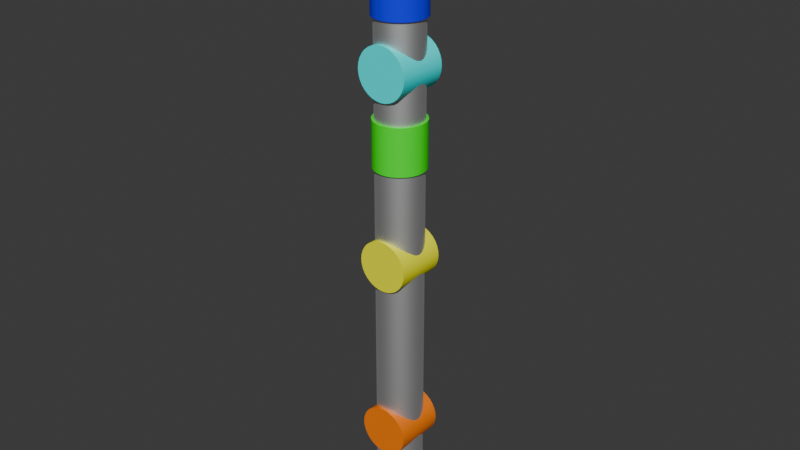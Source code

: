 # Source: pommesgabel.blend  (saved by Blender 4.5.91; exported with 4.5.12 LTS)
import bpy
from mathutils import Matrix  # noqa: F401  (used for matrix-valued properties, if any)

bpy.ops.wm.read_factory_settings(use_empty=True)
scene = bpy.context.scene
scene.name = 'Scene'

# ---- collections
col_collection = bpy.data.collections.new('Collection'); scene.collection.children.link(col_collection)

# ---- materials (node trees are filled in below, after node groups)
mat_material_002 = bpy.data.materials.new('Material.002')
mat_material = bpy.data.materials.new('Material')
mat_material.alpha_threshold = 0.0
mat_material.roughness = 0.5
mat_material.line_color = (0.0, 0.0, 0.0, 1.0)
mat_material_003 = bpy.data.materials.new('Material.003')
mat_material_005 = bpy.data.materials.new('Material.005')
mat_material_007 = bpy.data.materials.new('Material.007')
mat_material_004 = bpy.data.materials.new('Material.004')
mat_material_006 = bpy.data.materials.new('Material.006')
mat_material_001 = bpy.data.materials.new('Material.001')

# ---- node groups
ng_smooth_by_angle = bpy.data.node_groups.new('Smooth by Angle', 'GeometryNodeTree')
_s = ng_smooth_by_angle.interface.new_socket(name='Mesh', in_out='OUTPUT', socket_type='NodeSocketGeometry')
_s = ng_smooth_by_angle.interface.new_socket(name='Mesh', in_out='INPUT', socket_type='NodeSocketGeometry')
_s = ng_smooth_by_angle.interface.new_socket(name='Angle', in_out='INPUT', socket_type='NodeSocketFloat')
_s.subtype = 'ANGLE'
_s.default_value = 0.5236
_s.min_value = 0.0
_s.max_value = 3.142
_s.description = 'Maximum face angle for smooth edges'
_s = ng_smooth_by_angle.interface.new_socket(name='Ignore Sharpness', in_out='INPUT', socket_type='NodeSocketBool')
_s.force_non_field = True
ng_smooth_by_angle.description = 'Set the sharpness of mesh edges based on the angle between the neighboring faces'
ng_smooth_by_angle.is_modifier = True
_N = ng_smooth_by_angle.nodes; _L = ng_smooth_by_angle.links
n0 = _N.new('GeometryNodeSetShadeSmooth'); n0.name = 'Set Shade Smooth'; n0.location = (120, -80)
n0.domain = 'EDGE'
n1 = _N.new('GeometryNodeSetShadeSmooth'); n1.name = 'Set Shade Smooth.001'; n1.location = (300, -80)
n2 = _N.new('NodeGroupOutput'); n2.name = 'Group Output'; n2.location = (480, -80)
n3 = _N.new('GeometryNodeInputMeshEdgeAngle'); n3.name = 'Edge Angle'; n3.location = (-440, -240)
n4 = _N.new('NodeGroupInput'); n4.name = 'Group Input'; n4.location = (-80, -80)
n5 = _N.new('GeometryNodeInputEdgeSmooth'); n5.name = 'Is Edge Smooth'; n5.location = (-260, -120)
n6 = _N.new('GeometryNodeInputShadeSmooth'); n6.name = 'Is Shade Smooth'; n6.location = (-440, -397)
n7 = _N.new('FunctionNodeCompare'); n7.name = 'Compare'; n7.location = (-260, -260)
n7.operation = 'LESS_EQUAL'
n7.inputs[6].default_value = (0.0, 0.0, 0.0, 0.0)
n7.inputs[7].default_value = (0.0, 0.0, 0.0, 0.0)
n8 = _N.new('FunctionNodeBooleanMath'); n8.name = 'Boolean Math.001'; n8.location = (-80, -260)
n9 = _N.new('NodeGroupInput'); n9.name = 'Group Input.001'; n9.location = (-440, -329)
n10 = _N.new('NodeGroupInput'); n10.name = 'Group Input.002'; n10.location = (-259, -189)
n11 = _N.new('FunctionNodeBooleanMath'); n11.name = 'Boolean Math'; n11.location = (-80, -149)
n11.operation = 'OR'
n12 = _N.new('FunctionNodeBooleanMath'); n12.name = 'Boolean Math.002'; n12.location = (-260, -380)
n12.operation = 'OR'
n13 = _N.new('NodeGroupInput'); n13.name = 'Group Input.003'; n13.location = (-440, -460)
_L.new(n3.outputs[0], n7.inputs[0])
_L.new(n1.outputs[0], n2.inputs[0])
_L.new(n9.outputs[1], n7.inputs[1])
_L.new(n7.outputs[0], n8.inputs[0])
_L.new(n4.outputs[0], n0.inputs[0])
_L.new(n0.outputs[0], n1.inputs[0])
_L.new(n8.outputs[0], n0.inputs[2])
_L.new(n10.outputs[2], n11.inputs[1])
_L.new(n5.outputs[0], n11.inputs[0])
_L.new(n11.outputs[0], n0.inputs[1])
_L.new(n13.outputs[2], n12.inputs[1])
_L.new(n6.outputs[0], n12.inputs[0])
_L.new(n12.outputs[0], n8.inputs[1])
n2.is_active_output = True

# ---- material node trees
mat_material_002.use_nodes = True; mat_material_002.node_tree.nodes.clear()
_N = mat_material_002.node_tree.nodes; _L = mat_material_002.node_tree.links
n0 = _N.new('ShaderNodeBsdfPrincipled'); n0.name = 'Principled BSDF'; n0.location = (-200, 100)
n0.inputs[0].default_value = (1.0, 0.2159, 0.0, 1.0)
n1 = _N.new('ShaderNodeOutputMaterial'); n1.name = 'Material Output'; n1.location = (200, 100)
_L.new(n0.outputs[0], n1.inputs[0])
n1.is_active_output = True
mat_material.use_nodes = True; mat_material.node_tree.nodes.clear()
_N = mat_material.node_tree.nodes; _L = mat_material.node_tree.links
n0 = _N.new('ShaderNodeOutputMaterial'); n0.name = 'Material Output'; n0.location = (200, 100)
n1 = _N.new('ShaderNodeBsdfPrincipled'); n1.name = 'Principled BSDF'; n1.location = (-200, 100)
n1.inputs[1].default_value = 1.0
n1.inputs[2].default_value = 0.6
n1.inputs[3].default_value = 1.45
_L.new(n1.outputs[0], n0.inputs[0])
n0.is_active_output = True
mat_material_003.use_nodes = True; mat_material_003.node_tree.nodes.clear()
_N = mat_material_003.node_tree.nodes; _L = mat_material_003.node_tree.links
n0 = _N.new('ShaderNodeBsdfPrincipled'); n0.name = 'Principled BSDF'; n0.location = (-200, 100)
n0.inputs[0].default_value = (1.0, 1.0, 0.0, 1.0)
n1 = _N.new('ShaderNodeOutputMaterial'); n1.name = 'Material Output'; n1.location = (200, 100)
_L.new(n0.outputs[0], n1.inputs[0])
n1.is_active_output = True
mat_material_005.use_nodes = True; mat_material_005.node_tree.nodes.clear()
_N = mat_material_005.node_tree.nodes; _L = mat_material_005.node_tree.links
n0 = _N.new('ShaderNodeBsdfPrincipled'); n0.name = 'Principled BSDF'; n0.location = (-200, 100)
n0.inputs[0].default_value = (0.0, 1.0, 1.0, 1.0)
n1 = _N.new('ShaderNodeOutputMaterial'); n1.name = 'Material Output'; n1.location = (200, 100)
_L.new(n0.outputs[0], n1.inputs[0])
n1.is_active_output = True
mat_material_007.use_nodes = True; mat_material_007.node_tree.nodes.clear()
_N = mat_material_007.node_tree.nodes; _L = mat_material_007.node_tree.links
n0 = _N.new('ShaderNodeBsdfPrincipled'); n0.name = 'Principled BSDF'; n0.location = (-200, 100)
n0.inputs[0].default_value = (1.0, 0.0, 1.0, 1.0)
n1 = _N.new('ShaderNodeOutputMaterial'); n1.name = 'Material Output'; n1.location = (200, 100)
_L.new(n0.outputs[0], n1.inputs[0])
n1.is_active_output = True
mat_material_004.use_nodes = True; mat_material_004.node_tree.nodes.clear()
_N = mat_material_004.node_tree.nodes; _L = mat_material_004.node_tree.links
n0 = _N.new('ShaderNodeBsdfPrincipled'); n0.name = 'Principled BSDF'; n0.location = (-200, 100)
n0.inputs[0].default_value = (0.0, 1.0, 0.0, 1.0)
n1 = _N.new('ShaderNodeOutputMaterial'); n1.name = 'Material Output'; n1.location = (200, 100)
_L.new(n0.outputs[0], n1.inputs[0])
n1.is_active_output = True
mat_material_006.use_nodes = True; mat_material_006.node_tree.nodes.clear()
_N = mat_material_006.node_tree.nodes; _L = mat_material_006.node_tree.links
n0 = _N.new('ShaderNodeBsdfPrincipled'); n0.name = 'Principled BSDF'; n0.location = (-200, 100)
n0.inputs[0].default_value = (0.0, 0.0, 1.0, 1.0)
n1 = _N.new('ShaderNodeOutputMaterial'); n1.name = 'Material Output'; n1.location = (200, 100)
_L.new(n0.outputs[0], n1.inputs[0])
n1.is_active_output = True
mat_material_001.use_nodes = True; mat_material_001.node_tree.nodes.clear()
_N = mat_material_001.node_tree.nodes; _L = mat_material_001.node_tree.links
n0 = _N.new('ShaderNodeBsdfPrincipled'); n0.name = 'Principled BSDF'; n0.location = (-200, 100)
n0.inputs[0].default_value = (1.0, 0.0, 0.0, 1.0)
n1 = _N.new('ShaderNodeOutputMaterial'); n1.name = 'Material Output'; n1.location = (200, 100)
_L.new(n0.outputs[0], n1.inputs[0])
n1.is_active_output = True

# ---- world
world_world = bpy.data.worlds.new('World'); scene.world = world_world
world_world.use_nodes = True; world_world.node_tree.nodes.clear()
_N = world_world.node_tree.nodes; _L = world_world.node_tree.links
n0 = _N.new('ShaderNodeOutputWorld'); n0.name = 'World Output'; n0.location = (200, 100)
n1 = _N.new('ShaderNodeBackground'); n1.name = 'Background'; n1.location = (-200, 100)
n1.inputs[0].default_value = (0.05088, 0.05088, 0.05088, 1.0)
_L.new(n1.outputs[0], n0.inputs[0])
n0.is_active_output = True
world_world.color = (0.05088, 0.05088, 0.05088)
world_world.sun_shadow_jitter_overblur = 0.0

# ---- meshes
me_cylinder_010 = bpy.data.meshes.new('Cylinder.010')
me_cylinder_010.from_pydata([(0.0, 0.05, -0.05), (0.0, 0.05, 0.05), (0.009755, 0.04904, -0.05), (0.009755, 0.04904, 0.05), (0.01913, 0.04619, -0.05), (0.01913, 0.04619, 0.05), (0.02778, 0.04157, -0.05), (0.02778, 0.04157, 0.05), (0.03536, 0.03536, -0.05), (0.03536, 0.03536, 0.05), (0.04157, 0.02778, -0.05), (0.04157, 0.02778, 0.05), (0.04619, 0.01913, -0.05), (0.04619, 0.01913, 0.05), (0.04904, 0.009755, -0.05), (0.04904, 0.009755, 0.05), (0.05, 0.0, -0.05), (0.05, 0.0, 0.05), (0.04904, -0.009755, -0.05), (0.04904, -0.009755, 0.05), (0.04619, -0.01913, -0.05), (0.04619, -0.01913, 0.05), (0.04157, -0.02778, -0.05), (0.04157, -0.02778, 0.05), (0.03536, -0.03536, -0.05), (0.03536, -0.03536, 0.05), (0.02778, -0.04157, -0.05), (0.02778, -0.04157, 0.05), (0.01913, -0.04619, -0.05), (0.01913, -0.04619, 0.05), (0.009755, -0.04904, -0.05), (0.009755, -0.04904, 0.05), (0.0, -0.05, -0.05), (0.0, -0.05, 0.05), (-0.009755, -0.04904, -0.05), (-0.009755, -0.04904, 0.05), (-0.01913, -0.04619, -0.05), (-0.01913, -0.04619, 0.05), (-0.02778, -0.04157, -0.05), (-0.02778, -0.04157, 0.05), (-0.03536, -0.03536, -0.05), (-0.03536, -0.03536, 0.05), (-0.04157, -0.02778, -0.05), (-0.04157, -0.02778, 0.05), (-0.04619, -0.01913, -0.05), (-0.04619, -0.01913, 0.05), (-0.04904, -0.009755, -0.05), (-0.04904, -0.009755, 0.05), (-0.05, 0.0, -0.05), (-0.05, 0.0, 0.05), (-0.04904, 0.009755, -0.05), (-0.04904, 0.009755, 0.05), (-0.04619, 0.01913, -0.05), (-0.04619, 0.01913, 0.05), (-0.04157, 0.02778, -0.05), (-0.04157, 0.02778, 0.05), (-0.03536, 0.03536, -0.05), (-0.03536, 0.03536, 0.05), (-0.02778, 0.04157, -0.05), (-0.02778, 0.04157, 0.05), (-0.01913, 0.04619, -0.05), (-0.01913, 0.04619, 0.05), (-0.009755, 0.04904, -0.05), (-0.009755, 0.04904, 0.05), (0.0, -0.09091, -0.04545), (0.0, 0.0, -0.04545), (0.008868, -0.09091, -0.04458), (0.008868, 0.0, -0.04458), (0.01739, -0.09091, -0.04199), (0.01739, 0.0, -0.04199), (0.02525, -0.09091, -0.03779), (0.02525, 0.0, -0.03779), (0.03214, -0.09091, -0.03214), (0.03214, 0.0, -0.03214), (0.03779, -0.09091, -0.02525), (0.03779, 0.0, -0.02525), (0.04199, -0.09091, -0.01739), (0.04199, -3.725e-09, -0.01739), (0.04458, -0.09091, -0.008868), (0.04458, -3.725e-09, -0.008868), (0.04545, -0.09091, -6.863e-09), (0.04545, -3.725e-09, -4.441e-16), (0.04458, -0.09091, 0.008868), (0.04458, -3.725e-09, 0.008868), (0.04199, -0.09091, 0.01739), (0.04199, -3.725e-09, 0.01739), (0.03779, -0.09091, 0.02525), (0.03779, -7.451e-09, 0.02525), (0.03214, -0.09091, 0.03214), (0.03214, -7.451e-09, 0.03214), (0.02525, -0.09091, 0.03779), (0.02525, -7.451e-09, 0.03779), (0.01739, -0.09091, 0.04199), (0.01739, -7.451e-09, 0.04199), (0.008868, -0.09091, 0.04458), (0.008868, -7.451e-09, 0.04458), (0.0, -0.09091, 0.04545), (0.0, -7.451e-09, 0.04545), (-0.008868, -0.09091, 0.04458), (-0.008868, -7.451e-09, 0.04458), (-0.01739, -0.09091, 0.04199), (-0.01739, -7.451e-09, 0.04199), (-0.02525, -0.09091, 0.03779), (-0.02525, -7.451e-09, 0.03779), (-0.03214, -0.09091, 0.03214), (-0.03214, -7.451e-09, 0.03214), (-0.03779, -0.09091, 0.02525), (-0.03779, -7.451e-09, 0.02525), (-0.04199, -0.09091, 0.01739), (-0.04199, -3.725e-09, 0.01739), (-0.04458, -0.09091, 0.008868), (-0.04458, -3.725e-09, 0.008868), (-0.04545, -0.09091, -6.863e-09), (-0.04545, -3.725e-09, -4.441e-16), (-0.04458, -0.09091, -0.008868), (-0.04458, -3.725e-09, -0.008868), (-0.04199, -0.09091, -0.01739), (-0.04199, -3.725e-09, -0.01739), (-0.03779, -0.09091, -0.02525), (-0.03779, 0.0, -0.02525), (-0.03214, -0.09091, -0.03214), (-0.03214, 0.0, -0.03214), (-0.02525, -0.09091, -0.03779), (-0.02525, 0.0, -0.03779), (-0.01739, -0.09091, -0.04199), (-0.01739, 0.0, -0.04199), (-0.008868, -0.09091, -0.04458), (-0.008868, 0.0, -0.04458)], [], [(0, 1, 3, 2), (2, 3, 5, 4), (4, 5, 7, 6), (6, 7, 9, 8), (8, 9, 11, 10), (10, 11, 13, 12), (12, 13, 15, 14), (14, 15, 17, 16), (16, 17, 19, 18), (18, 19, 21, 20), (20, 21, 23, 22), (22, 23, 25, 24), (24, 25, 27, 26), (26, 27, 29, 28), (28, 29, 31, 30), (30, 31, 33, 32), (32, 33, 35, 34), (34, 35, 37, 36), (36, 37, 39, 38), (38, 39, 41, 40), (40, 41, 43, 42), (42, 43, 45, 44), (44, 45, 47, 46), (46, 47, 49, 48), (48, 49, 51, 50), (50, 51, 53, 52), (52, 53, 55, 54), (54, 55, 57, 56), (56, 57, 59, 58), (58, 59, 61, 60), (3, 1, 63, 61, 59, 57, 55, 53, 51, 49, 47, 45, 43, 41, 39, 37, 35, 33, 31, 29, 27, 25, 23, 21, 19, 17, 15, 13, 11, 9, 7, 5), (60, 61, 63, 62), (62, 63, 1, 0), (0, 2, 4, 6, 8, 10, 12, 14, 16, 18, 20, 22, 24, 26, 28, 30, 32, 34, 36, 38, 40, 42, 44, 46, 48, 50, 52, 54, 56, 58, 60, 62), (64, 65, 67, 66), (66, 67, 69, 68), (68, 69, 71, 70), (70, 71, 73, 72), (72, 73, 75, 74), (74, 75, 77, 76), (76, 77, 79, 78), (78, 79, 81, 80), (80, 81, 83, 82), (82, 83, 85, 84), (84, 85, 87, 86), (86, 87, 89, 88), (88, 89, 91, 90), (90, 91, 93, 92), (92, 93, 95, 94), (94, 95, 97, 96), (96, 97, 99, 98), (98, 99, 101, 100), (100, 101, 103, 102), (102, 103, 105, 104), (104, 105, 107, 106), (106, 107, 109, 108), (108, 109, 111, 110), (110, 111, 113, 112), (112, 113, 115, 114), (114, 115, 117, 116), (116, 117, 119, 118), (118, 119, 121, 120), (120, 121, 123, 122), (122, 123, 125, 124), (67, 65, 127, 125, 123, 121, 119, 117, 115, 113, 111, 109, 107, 105, 103, 101, 99, 97, 95, 93, 91, 89, 87, 85, 83, 81, 79, 77, 75, 73, 71, 69), (124, 125, 127, 126), (126, 127, 65, 64), (64, 66, 68, 70, 72, 74, 76, 78, 80, 82, 84, 86, 88, 90, 92, 94, 96, 98, 100, 102, 104, 106, 108, 110, 112, 114, 116, 118, 120, 122, 124, 126)])
me_cylinder_010.polygons.foreach_set('use_smooth', [True] * 68)
me_cylinder_010.polygons.foreach_set('material_index', [0, 0, 0, 0, 0, 0, 0, 0, 0, 0, 0, 0, 0, 0, 0, 0, 0, 0, 0, 0, 0, 0, 0, 0, 0, 0, 0, 0, 0, 0, 0, 0, 0, 0, 1, 1, 1, 1, 1, 1, 1, 1, 1, 1, 1, 1, 1, 1, 1, 1, 1, 1, 1, 1, 1, 1, 1, 1, 1, 1, 1, 1, 1, 1, 1, 1, 1, 1])
_uv = me_cylinder_010.uv_layers.new(name='UVMap')
_uv.uv.foreach_set('vector', [1.0, 0.5, 1.0, 1.0, 0.9688, 1.0, 0.9688, 0.5, 0.9688, 0.5, 0.9688, 1.0, 0.9375, 1.0, 0.9375, 0.5, 0.9375, 0.5, 0.9375, 1.0, 0.9062, 1.0, 0.9062, 0.5, 0.9062, 0.5, 0.9062, 1.0, 0.875, 1.0, 0.875, 0.5, 0.875, 0.5, 0.875, 1.0, 0.8438, 1.0, 0.8438, 0.5, 0.8438, 0.5, 0.8438, 1.0, 0.8125, 1.0, 0.8125, 0.5, 0.8125, 0.5, 0.8125, 1.0, 0.7812, 1.0, 0.7812, 0.5, 0.7812, 0.5, 0.7812, 1.0, 0.75, 1.0, 0.75, 0.5, 0.75, 0.5, 0.75, 1.0, 0.7188, 1.0, 0.7188, 0.5, 0.7188, 0.5, 0.7188, 1.0, 0.6875, 1.0, 0.6875, 0.5, 0.6875, 0.5, 0.6875, 1.0, 0.6562, 1.0, 0.6562, 0.5, 0.6562, 0.5, 0.6562, 1.0, 0.625, 1.0, 0.625, 0.5, 0.625, 0.5, 0.625, 1.0, 0.5938, 1.0, 0.5938, 0.5, 0.5938, 0.5, 0.5938, 1.0, 0.5625, 1.0, 0.5625, 0.5, 0.5625, 0.5, 0.5625, 1.0, 0.5312, 1.0, 0.5312, 0.5, 0.5312, 0.5, 0.5312, 1.0, 0.5, 1.0, 0.5, 0.5, 0.5, 0.5, 0.5, 1.0, 0.4688, 1.0, 0.4688, 0.5, 0.4688, 0.5, 0.4688, 1.0, 0.4375, 1.0, 0.4375, 0.5, 0.4375, 0.5, 0.4375, 1.0, 0.4062, 1.0, 0.4062, 0.5, 0.4062, 0.5, 0.4062, 1.0, 0.375, 1.0, 0.375, 0.5, 0.375, 0.5, 0.375, 1.0, 0.3438, 1.0, 0.3438, 0.5, 0.3438, 0.5, 0.3438, 1.0, 0.3125, 1.0, 0.3125, 0.5, 0.3125, 0.5, 0.3125, 1.0, 0.2812, 1.0, 0.2812, 0.5, 0.2812, 0.5, 0.2812, 1.0, 0.25, 1.0, 0.25, 0.5, 0.25, 0.5, 0.25, 1.0, 0.2188, 1.0, 0.2188, 0.5, 0.2188, 0.5, 0.2188, 1.0, 0.1875, 1.0, 0.1875, 0.5, 0.1875, 0.5, 0.1875, 1.0, 0.1562, 1.0, 0.1562, 0.5, 0.1562, 0.5, 0.1562, 1.0, 0.125, 1.0, 0.125, 0.5, 0.125, 0.5, 0.125, 1.0, 0.09375, 1.0, 0.09375, 0.5, 0.09375, 0.5, 0.09375, 1.0, 0.0625, 1.0, 0.0625, 0.5, 0.2968, 0.4854, 0.25, 0.49, 0.2032, 0.4854, 0.1582, 0.4717, 0.1167, 0.4496, 0.08029, 0.4197, 0.05045, 0.3833, 0.02827, 0.3418, 0.01461, 0.2968, 0.01, 0.25, 0.01461, 0.2032, 0.02827, 0.1582, 0.05045, 0.1167, 0.08029, 0.08029, 0.1167, 0.05045, 0.1582, 0.02827, 0.2032, 0.01461, 0.25, 0.01, 0.2968, 0.01461, 0.3418, 0.02827, 0.3833, 0.05045, 0.4197, 0.08029, 0.4496, 0.1167, 0.4717, 0.1582, 0.4854, 0.2032, 0.49, 0.25, 0.4854, 0.2968, 0.4717, 0.3418, 0.4496, 0.3833, 0.4197, 0.4197, 0.3833, 0.4496, 0.3418, 0.4717, 0.0625, 0.5, 0.0625, 1.0, 0.03125, 1.0, 0.03125, 0.5, 0.03125, 0.5, 0.03125, 1.0, 0.0, 1.0, 0.0, 0.5, 0.75, 0.49, 0.7968, 0.4854, 0.8418, 0.4717, 0.8833, 0.4496, 0.9197, 0.4197, 0.9496, 0.3833, 0.9717, 0.3418, 0.9854, 0.2968, 0.99, 0.25, 0.9854, 0.2032, 0.9717, 0.1582, 0.9496, 0.1167, 0.9197, 0.08029, 0.8833, 0.05045, 0.8418, 0.02827, 0.7968, 0.01461, 0.75, 0.01, 0.7032, 0.01461, 0.6582, 0.02827, 0.6167, 0.05045, 0.5803, 0.08029, 0.5504, 0.1167, 0.5283, 0.1582, 0.5146, 0.2032, 0.51, 0.25, 0.5146, 0.2968, 0.5283, 0.3418, 0.5504, 0.3833, 0.5803, 0.4197, 0.6167, 0.4496, 0.6582, 0.4717, 0.7032, 0.4854, 1.0, 0.5, 1.0, 1.0, 0.9688, 1.0, 0.9688, 0.5, 0.9688, 0.5, 0.9688, 1.0, 0.9375, 1.0, 0.9375, 0.5, 0.9375, 0.5, 0.9375, 1.0, 0.9062, 1.0, 0.9062, 0.5, 0.9062, 0.5, 0.9062, 1.0, 0.875, 1.0, 0.875, 0.5, 0.875, 0.5, 0.875, 1.0, 0.8438, 1.0, 0.8438, 0.5, 0.8438, 0.5, 0.8438, 1.0, 0.8125, 1.0, 0.8125, 0.5, 0.8125, 0.5, 0.8125, 1.0, 0.7812, 1.0, 0.7812, 0.5, 0.7812, 0.5, 0.7812, 1.0, 0.75, 1.0, 0.75, 0.5, 0.75, 0.5, 0.75, 1.0, 0.7188, 1.0, 0.7188, 0.5, 0.7188, 0.5, 0.7188, 1.0, 0.6875, 1.0, 0.6875, 0.5, 0.6875, 0.5, 0.6875, 1.0, 0.6562, 1.0, 0.6562, 0.5, 0.6562, 0.5, 0.6562, 1.0, 0.625, 1.0, 0.625, 0.5, 0.625, 0.5, 0.625, 1.0, 0.5938, 1.0, 0.5938, 0.5, 0.5938, 0.5, 0.5938, 1.0, 0.5625, 1.0, 0.5625, 0.5, 0.5625, 0.5, 0.5625, 1.0, 0.5312, 1.0, 0.5312, 0.5, 0.5312, 0.5, 0.5312, 1.0, 0.5, 1.0, 0.5, 0.5, 0.5, 0.5, 0.5, 1.0, 0.4688, 1.0, 0.4688, 0.5, 0.4688, 0.5, 0.4688, 1.0, 0.4375, 1.0, 0.4375, 0.5, 0.4375, 0.5, 0.4375, 1.0, 0.4062, 1.0, 0.4062, 0.5, 0.4062, 0.5, 0.4062, 1.0, 0.375, 1.0, 0.375, 0.5, 0.375, 0.5, 0.375, 1.0, 0.3438, 1.0, 0.3438, 0.5, 0.3438, 0.5, 0.3438, 1.0, 0.3125, 1.0, 0.3125, 0.5, 0.3125, 0.5, 0.3125, 1.0, 0.2812, 1.0, 0.2812, 0.5, 0.2812, 0.5, 0.2812, 1.0, 0.25, 1.0, 0.25, 0.5, 0.25, 0.5, 0.25, 1.0, 0.2188, 1.0, 0.2188, 0.5, 0.2188, 0.5, 0.2188, 1.0, 0.1875, 1.0, 0.1875, 0.5, 0.1875, 0.5, 0.1875, 1.0, 0.1562, 1.0, 0.1562, 0.5, 0.1562, 0.5, 0.1562, 1.0, 0.125, 1.0, 0.125, 0.5, 0.125, 0.5, 0.125, 1.0, 0.09375, 1.0, 0.09375, 0.5, 0.09375, 0.5, 0.09375, 1.0, 0.0625, 1.0, 0.0625, 0.5, 0.2968, 0.4854, 0.25, 0.49, 0.2032, 0.4854, 0.1582, 0.4717, 0.1167, 0.4496, 0.08029, 0.4197, 0.05045, 0.3833, 0.02827, 0.3418, 0.01461, 0.2968, 0.01, 0.25, 0.01461, 0.2032, 0.02827, 0.1582, 0.05045, 0.1167, 0.08029, 0.08029, 0.1167, 0.05045, 0.1582, 0.02827, 0.2032, 0.01461, 0.25, 0.01, 0.2968, 0.01461, 0.3418, 0.02827, 0.3833, 0.05045, 0.4197, 0.08029, 0.4496, 0.1167, 0.4717, 0.1582, 0.4854, 0.2032, 0.49, 0.25, 0.4854, 0.2968, 0.4717, 0.3418, 0.4496, 0.3833, 0.4197, 0.4197, 0.3833, 0.4496, 0.3418, 0.4717, 0.0625, 0.5, 0.0625, 1.0, 0.03125, 1.0, 0.03125, 0.5, 0.03125, 0.5, 0.03125, 1.0, 0.0, 1.0, 0.0, 0.5, 0.75, 0.49, 0.7968, 0.4854, 0.8418, 0.4717, 0.8833, 0.4496, 0.9197, 0.4197, 0.9496, 0.3833, 0.9717, 0.3418, 0.9854, 0.2968, 0.99, 0.25, 0.9854, 0.2032, 0.9717, 0.1582, 0.9496, 0.1167, 0.9197, 0.08029, 0.8833, 0.05045, 0.8418, 0.02827, 0.7968, 0.01461, 0.75, 0.01, 0.7032, 0.01461, 0.6582, 0.02827, 0.6167, 0.05045, 0.5803, 0.08029, 0.5504, 0.1167, 0.5283, 0.1582, 0.5146, 0.2032, 0.51, 0.25, 0.5146, 0.2968, 0.5283, 0.3418, 0.5504, 0.3833, 0.5803, 0.4197, 0.6167, 0.4496, 0.6582, 0.4717, 0.7032, 0.4854])
me_cylinder_010.materials.append(mat_material_002)
me_cylinder_010.materials.append(mat_material)
me_cylinder_010.update()
me_cylinder_012 = bpy.data.meshes.new('Cylinder.012')
me_cylinder_012.from_pydata([(0.0, 0.05, -0.05), (0.0, 0.05, 0.05), (0.009755, 0.04904, -0.05), (0.009755, 0.04904, 0.05), (0.01913, 0.04619, -0.05), (0.01913, 0.04619, 0.05), (0.02778, 0.04157, -0.05), (0.02778, 0.04157, 0.05), (0.03536, 0.03536, -0.05), (0.03536, 0.03536, 0.05), (0.04157, 0.02778, -0.05), (0.04157, 0.02778, 0.05), (0.04619, 0.01913, -0.05), (0.04619, 0.01913, 0.05), (0.04904, 0.009755, -0.05), (0.04904, 0.009755, 0.05), (0.05, 0.0, -0.05), (0.05, 0.0, 0.05), (0.04904, -0.009755, -0.05), (0.04904, -0.009755, 0.05), (0.04619, -0.01913, -0.05), (0.04619, -0.01913, 0.05), (0.04157, -0.02778, -0.05), (0.04157, -0.02778, 0.05), (0.03536, -0.03536, -0.05), (0.03536, -0.03536, 0.05), (0.02778, -0.04157, -0.05), (0.02778, -0.04157, 0.05), (0.01913, -0.04619, -0.05), (0.01913, -0.04619, 0.05), (0.009755, -0.04904, -0.05), (0.009755, -0.04904, 0.05), (0.0, -0.05, -0.05), (0.0, -0.05, 0.05), (-0.009755, -0.04904, -0.05), (-0.009755, -0.04904, 0.05), (-0.01913, -0.04619, -0.05), (-0.01913, -0.04619, 0.05), (-0.02778, -0.04157, -0.05), (-0.02778, -0.04157, 0.05), (-0.03536, -0.03536, -0.05), (-0.03536, -0.03536, 0.05), (-0.04157, -0.02778, -0.05), (-0.04157, -0.02778, 0.05), (-0.04619, -0.01913, -0.05), (-0.04619, -0.01913, 0.05), (-0.04904, -0.009755, -0.05), (-0.04904, -0.009755, 0.05), (-0.05, 0.0, -0.05), (-0.05, 0.0, 0.05), (-0.04904, 0.009755, -0.05), (-0.04904, 0.009755, 0.05), (-0.04619, 0.01913, -0.05), (-0.04619, 0.01913, 0.05), (-0.04157, 0.02778, -0.05), (-0.04157, 0.02778, 0.05), (-0.03536, 0.03536, -0.05), (-0.03536, 0.03536, 0.05), (-0.02778, 0.04157, -0.05), (-0.02778, 0.04157, 0.05), (-0.01913, 0.04619, -0.05), (-0.01913, 0.04619, 0.05), (-0.009755, 0.04904, -0.05), (-0.009755, 0.04904, 0.05), (0.0, -0.3636, -0.04545), (0.0, -4.47e-08, -0.04545), (0.008868, -0.3636, -0.04458), (0.008868, -4.47e-08, -0.04458), (0.01739, -0.3636, -0.04199), (0.01739, -4.47e-08, -0.04199), (0.02525, -0.3636, -0.03779), (0.02525, -4.47e-08, -0.03779), (0.03214, -0.3636, -0.03214), (0.03214, -4.47e-08, -0.03214), (0.03779, -0.3636, -0.02525), (0.03779, -4.47e-08, -0.02525), (0.04199, -0.3636, -0.01739), (0.04199, -4.47e-08, -0.01739), (0.04458, -0.3636, -0.008868), (0.04458, -4.47e-08, -0.008868), (0.04545, -0.3636, -2.745e-08), (0.04545, -4.47e-08, -1.776e-15), (0.04458, -0.3636, 0.008868), (0.04458, -4.47e-08, 0.008868), (0.04199, -0.3636, 0.01739), (0.04199, -4.47e-08, 0.01739), (0.03779, -0.3636, 0.02525), (0.03779, -4.47e-08, 0.02525), (0.03214, -0.3636, 0.03214), (0.03214, -4.47e-08, 0.03214), (0.02525, -0.3636, 0.03779), (0.02525, -4.47e-08, 0.03779), (0.01739, -0.3636, 0.04199), (0.01739, -4.47e-08, 0.04199), (0.008868, -0.3636, 0.04458), (0.008868, -4.47e-08, 0.04458), (0.0, -0.3636, 0.04545), (0.0, -4.47e-08, 0.04545), (-0.008868, -0.3636, 0.04458), (-0.008868, -4.47e-08, 0.04458), (-0.01739, -0.3636, 0.04199), (-0.01739, -4.47e-08, 0.04199), (-0.02525, -0.3636, 0.03779), (-0.02525, -4.47e-08, 0.03779), (-0.03214, -0.3636, 0.03214), (-0.03214, -4.47e-08, 0.03214), (-0.03779, -0.3636, 0.02525), (-0.03779, -4.47e-08, 0.02525), (-0.04199, -0.3636, 0.01739), (-0.04199, -4.47e-08, 0.01739), (-0.04458, -0.3636, 0.008868), (-0.04458, -4.47e-08, 0.008868), (-0.04545, -0.3636, -2.745e-08), (-0.04545, -4.47e-08, -1.776e-15), (-0.04458, -0.3636, -0.008868), (-0.04458, -4.47e-08, -0.008868), (-0.04199, -0.3636, -0.01739), (-0.04199, -4.47e-08, -0.01739), (-0.03779, -0.3636, -0.02525), (-0.03779, -4.47e-08, -0.02525), (-0.03214, -0.3636, -0.03214), (-0.03214, -4.47e-08, -0.03214), (-0.02525, -0.3636, -0.03779), (-0.02525, -4.47e-08, -0.03779), (-0.01739, -0.3636, -0.04199), (-0.01739, -4.47e-08, -0.04199), (-0.008868, -0.3636, -0.04458), (-0.008868, -4.47e-08, -0.04458)], [], [(0, 1, 3, 2), (2, 3, 5, 4), (4, 5, 7, 6), (6, 7, 9, 8), (8, 9, 11, 10), (10, 11, 13, 12), (12, 13, 15, 14), (14, 15, 17, 16), (16, 17, 19, 18), (18, 19, 21, 20), (20, 21, 23, 22), (22, 23, 25, 24), (24, 25, 27, 26), (26, 27, 29, 28), (28, 29, 31, 30), (30, 31, 33, 32), (32, 33, 35, 34), (34, 35, 37, 36), (36, 37, 39, 38), (38, 39, 41, 40), (40, 41, 43, 42), (42, 43, 45, 44), (44, 45, 47, 46), (46, 47, 49, 48), (48, 49, 51, 50), (50, 51, 53, 52), (52, 53, 55, 54), (54, 55, 57, 56), (56, 57, 59, 58), (58, 59, 61, 60), (3, 1, 63, 61, 59, 57, 55, 53, 51, 49, 47, 45, 43, 41, 39, 37, 35, 33, 31, 29, 27, 25, 23, 21, 19, 17, 15, 13, 11, 9, 7, 5), (60, 61, 63, 62), (62, 63, 1, 0), (0, 2, 4, 6, 8, 10, 12, 14, 16, 18, 20, 22, 24, 26, 28, 30, 32, 34, 36, 38, 40, 42, 44, 46, 48, 50, 52, 54, 56, 58, 60, 62), (64, 65, 67, 66), (66, 67, 69, 68), (68, 69, 71, 70), (70, 71, 73, 72), (72, 73, 75, 74), (74, 75, 77, 76), (76, 77, 79, 78), (78, 79, 81, 80), (80, 81, 83, 82), (82, 83, 85, 84), (84, 85, 87, 86), (86, 87, 89, 88), (88, 89, 91, 90), (90, 91, 93, 92), (92, 93, 95, 94), (94, 95, 97, 96), (96, 97, 99, 98), (98, 99, 101, 100), (100, 101, 103, 102), (102, 103, 105, 104), (104, 105, 107, 106), (106, 107, 109, 108), (108, 109, 111, 110), (110, 111, 113, 112), (112, 113, 115, 114), (114, 115, 117, 116), (116, 117, 119, 118), (118, 119, 121, 120), (120, 121, 123, 122), (122, 123, 125, 124), (67, 65, 127, 125, 123, 121, 119, 117, 115, 113, 111, 109, 107, 105, 103, 101, 99, 97, 95, 93, 91, 89, 87, 85, 83, 81, 79, 77, 75, 73, 71, 69), (124, 125, 127, 126), (126, 127, 65, 64), (64, 66, 68, 70, 72, 74, 76, 78, 80, 82, 84, 86, 88, 90, 92, 94, 96, 98, 100, 102, 104, 106, 108, 110, 112, 114, 116, 118, 120, 122, 124, 126)])
me_cylinder_012.polygons.foreach_set('use_smooth', [True] * 68)
me_cylinder_012.polygons.foreach_set('material_index', [0, 0, 0, 0, 0, 0, 0, 0, 0, 0, 0, 0, 0, 0, 0, 0, 0, 0, 0, 0, 0, 0, 0, 0, 0, 0, 0, 0, 0, 0, 0, 0, 0, 0, 1, 1, 1, 1, 1, 1, 1, 1, 1, 1, 1, 1, 1, 1, 1, 1, 1, 1, 1, 1, 1, 1, 1, 1, 1, 1, 1, 1, 1, 1, 1, 1, 1, 1])
_uv = me_cylinder_012.uv_layers.new(name='UVMap')
_uv.uv.foreach_set('vector', [1.0, 0.5, 1.0, 1.0, 0.9688, 1.0, 0.9688, 0.5, 0.9688, 0.5, 0.9688, 1.0, 0.9375, 1.0, 0.9375, 0.5, 0.9375, 0.5, 0.9375, 1.0, 0.9062, 1.0, 0.9062, 0.5, 0.9062, 0.5, 0.9062, 1.0, 0.875, 1.0, 0.875, 0.5, 0.875, 0.5, 0.875, 1.0, 0.8438, 1.0, 0.8438, 0.5, 0.8438, 0.5, 0.8438, 1.0, 0.8125, 1.0, 0.8125, 0.5, 0.8125, 0.5, 0.8125, 1.0, 0.7812, 1.0, 0.7812, 0.5, 0.7812, 0.5, 0.7812, 1.0, 0.75, 1.0, 0.75, 0.5, 0.75, 0.5, 0.75, 1.0, 0.7188, 1.0, 0.7188, 0.5, 0.7188, 0.5, 0.7188, 1.0, 0.6875, 1.0, 0.6875, 0.5, 0.6875, 0.5, 0.6875, 1.0, 0.6562, 1.0, 0.6562, 0.5, 0.6562, 0.5, 0.6562, 1.0, 0.625, 1.0, 0.625, 0.5, 0.625, 0.5, 0.625, 1.0, 0.5938, 1.0, 0.5938, 0.5, 0.5938, 0.5, 0.5938, 1.0, 0.5625, 1.0, 0.5625, 0.5, 0.5625, 0.5, 0.5625, 1.0, 0.5312, 1.0, 0.5312, 0.5, 0.5312, 0.5, 0.5312, 1.0, 0.5, 1.0, 0.5, 0.5, 0.5, 0.5, 0.5, 1.0, 0.4688, 1.0, 0.4688, 0.5, 0.4688, 0.5, 0.4688, 1.0, 0.4375, 1.0, 0.4375, 0.5, 0.4375, 0.5, 0.4375, 1.0, 0.4062, 1.0, 0.4062, 0.5, 0.4062, 0.5, 0.4062, 1.0, 0.375, 1.0, 0.375, 0.5, 0.375, 0.5, 0.375, 1.0, 0.3438, 1.0, 0.3438, 0.5, 0.3438, 0.5, 0.3438, 1.0, 0.3125, 1.0, 0.3125, 0.5, 0.3125, 0.5, 0.3125, 1.0, 0.2812, 1.0, 0.2812, 0.5, 0.2812, 0.5, 0.2812, 1.0, 0.25, 1.0, 0.25, 0.5, 0.25, 0.5, 0.25, 1.0, 0.2188, 1.0, 0.2188, 0.5, 0.2188, 0.5, 0.2188, 1.0, 0.1875, 1.0, 0.1875, 0.5, 0.1875, 0.5, 0.1875, 1.0, 0.1562, 1.0, 0.1562, 0.5, 0.1562, 0.5, 0.1562, 1.0, 0.125, 1.0, 0.125, 0.5, 0.125, 0.5, 0.125, 1.0, 0.09375, 1.0, 0.09375, 0.5, 0.09375, 0.5, 0.09375, 1.0, 0.0625, 1.0, 0.0625, 0.5, 0.2968, 0.4854, 0.25, 0.49, 0.2032, 0.4854, 0.1582, 0.4717, 0.1167, 0.4496, 0.08029, 0.4197, 0.05045, 0.3833, 0.02827, 0.3418, 0.01461, 0.2968, 0.01, 0.25, 0.01461, 0.2032, 0.02827, 0.1582, 0.05045, 0.1167, 0.08029, 0.08029, 0.1167, 0.05045, 0.1582, 0.02827, 0.2032, 0.01461, 0.25, 0.01, 0.2968, 0.01461, 0.3418, 0.02827, 0.3833, 0.05045, 0.4197, 0.08029, 0.4496, 0.1167, 0.4717, 0.1582, 0.4854, 0.2032, 0.49, 0.25, 0.4854, 0.2968, 0.4717, 0.3418, 0.4496, 0.3833, 0.4197, 0.4197, 0.3833, 0.4496, 0.3418, 0.4717, 0.0625, 0.5, 0.0625, 1.0, 0.03125, 1.0, 0.03125, 0.5, 0.03125, 0.5, 0.03125, 1.0, 0.0, 1.0, 0.0, 0.5, 0.75, 0.49, 0.7968, 0.4854, 0.8418, 0.4717, 0.8833, 0.4496, 0.9197, 0.4197, 0.9496, 0.3833, 0.9717, 0.3418, 0.9854, 0.2968, 0.99, 0.25, 0.9854, 0.2032, 0.9717, 0.1582, 0.9496, 0.1167, 0.9197, 0.08029, 0.8833, 0.05045, 0.8418, 0.02827, 0.7968, 0.01461, 0.75, 0.01, 0.7032, 0.01461, 0.6582, 0.02827, 0.6167, 0.05045, 0.5803, 0.08029, 0.5504, 0.1167, 0.5283, 0.1582, 0.5146, 0.2032, 0.51, 0.25, 0.5146, 0.2968, 0.5283, 0.3418, 0.5504, 0.3833, 0.5803, 0.4197, 0.6167, 0.4496, 0.6582, 0.4717, 0.7032, 0.4854, 1.0, 0.5, 1.0, 1.0, 0.9688, 1.0, 0.9688, 0.5, 0.9688, 0.5, 0.9688, 1.0, 0.9375, 1.0, 0.9375, 0.5, 0.9375, 0.5, 0.9375, 1.0, 0.9062, 1.0, 0.9062, 0.5, 0.9062, 0.5, 0.9062, 1.0, 0.875, 1.0, 0.875, 0.5, 0.875, 0.5, 0.875, 1.0, 0.8438, 1.0, 0.8438, 0.5, 0.8438, 0.5, 0.8438, 1.0, 0.8125, 1.0, 0.8125, 0.5, 0.8125, 0.5, 0.8125, 1.0, 0.7812, 1.0, 0.7812, 0.5, 0.7812, 0.5, 0.7812, 1.0, 0.75, 1.0, 0.75, 0.5, 0.75, 0.5, 0.75, 1.0, 0.7188, 1.0, 0.7188, 0.5, 0.7188, 0.5, 0.7188, 1.0, 0.6875, 1.0, 0.6875, 0.5, 0.6875, 0.5, 0.6875, 1.0, 0.6562, 1.0, 0.6562, 0.5, 0.6562, 0.5, 0.6562, 1.0, 0.625, 1.0, 0.625, 0.5, 0.625, 0.5, 0.625, 1.0, 0.5938, 1.0, 0.5938, 0.5, 0.5938, 0.5, 0.5938, 1.0, 0.5625, 1.0, 0.5625, 0.5, 0.5625, 0.5, 0.5625, 1.0, 0.5312, 1.0, 0.5312, 0.5, 0.5312, 0.5, 0.5312, 1.0, 0.5, 1.0, 0.5, 0.5, 0.5, 0.5, 0.5, 1.0, 0.4688, 1.0, 0.4688, 0.5, 0.4688, 0.5, 0.4688, 1.0, 0.4375, 1.0, 0.4375, 0.5, 0.4375, 0.5, 0.4375, 1.0, 0.4062, 1.0, 0.4062, 0.5, 0.4062, 0.5, 0.4062, 1.0, 0.375, 1.0, 0.375, 0.5, 0.375, 0.5, 0.375, 1.0, 0.3438, 1.0, 0.3438, 0.5, 0.3438, 0.5, 0.3438, 1.0, 0.3125, 1.0, 0.3125, 0.5, 0.3125, 0.5, 0.3125, 1.0, 0.2812, 1.0, 0.2812, 0.5, 0.2812, 0.5, 0.2812, 1.0, 0.25, 1.0, 0.25, 0.5, 0.25, 0.5, 0.25, 1.0, 0.2188, 1.0, 0.2188, 0.5, 0.2188, 0.5, 0.2188, 1.0, 0.1875, 1.0, 0.1875, 0.5, 0.1875, 0.5, 0.1875, 1.0, 0.1562, 1.0, 0.1562, 0.5, 0.1562, 0.5, 0.1562, 1.0, 0.125, 1.0, 0.125, 0.5, 0.125, 0.5, 0.125, 1.0, 0.09375, 1.0, 0.09375, 0.5, 0.09375, 0.5, 0.09375, 1.0, 0.0625, 1.0, 0.0625, 0.5, 0.2968, 0.4854, 0.25, 0.49, 0.2032, 0.4854, 0.1582, 0.4717, 0.1167, 0.4496, 0.08029, 0.4197, 0.05045, 0.3833, 0.02827, 0.3418, 0.01461, 0.2968, 0.01, 0.25, 0.01461, 0.2032, 0.02827, 0.1582, 0.05045, 0.1167, 0.08029, 0.08029, 0.1167, 0.05045, 0.1582, 0.02827, 0.2032, 0.01461, 0.25, 0.01, 0.2968, 0.01461, 0.3418, 0.02827, 0.3833, 0.05045, 0.4197, 0.08029, 0.4496, 0.1167, 0.4717, 0.1582, 0.4854, 0.2032, 0.49, 0.25, 0.4854, 0.2968, 0.4717, 0.3418, 0.4496, 0.3833, 0.4197, 0.4197, 0.3833, 0.4496, 0.3418, 0.4717, 0.0625, 0.5, 0.0625, 1.0, 0.03125, 1.0, 0.03125, 0.5, 0.03125, 0.5, 0.03125, 1.0, 0.0, 1.0, 0.0, 0.5, 0.75, 0.49, 0.7968, 0.4854, 0.8418, 0.4717, 0.8833, 0.4496, 0.9197, 0.4197, 0.9496, 0.3833, 0.9717, 0.3418, 0.9854, 0.2968, 0.99, 0.25, 0.9854, 0.2032, 0.9717, 0.1582, 0.9496, 0.1167, 0.9197, 0.08029, 0.8833, 0.05045, 0.8418, 0.02827, 0.7968, 0.01461, 0.75, 0.01, 0.7032, 0.01461, 0.6582, 0.02827, 0.6167, 0.05045, 0.5803, 0.08029, 0.5504, 0.1167, 0.5283, 0.1582, 0.5146, 0.2032, 0.51, 0.25, 0.5146, 0.2968, 0.5283, 0.3418, 0.5504, 0.3833, 0.5803, 0.4197, 0.6167, 0.4496, 0.6582, 0.4717, 0.7032, 0.4854])
me_cylinder_012.materials.append(mat_material_003)
me_cylinder_012.materials.append(mat_material)
me_cylinder_012.update()
me_cylinder_014 = bpy.data.meshes.new('Cylinder.014')
me_cylinder_014.from_pydata([(0.0, 0.05, -0.05), (0.0, 0.05, 0.05), (0.009755, 0.04904, -0.05), (0.009755, 0.04904, 0.05), (0.01913, 0.04619, -0.05), (0.01913, 0.04619, 0.05), (0.02778, 0.04157, -0.05), (0.02778, 0.04157, 0.05), (0.03536, 0.03536, -0.05), (0.03536, 0.03536, 0.05), (0.04157, 0.02778, -0.05), (0.04157, 0.02778, 0.05), (0.04619, 0.01913, -0.05), (0.04619, 0.01913, 0.05), (0.04904, 0.009755, -0.05), (0.04904, 0.009755, 0.05), (0.05, 0.0, -0.05), (0.05, 0.0, 0.05), (0.04904, -0.009755, -0.05), (0.04904, -0.009755, 0.05), (0.04619, -0.01913, -0.05), (0.04619, -0.01913, 0.05), (0.04157, -0.02778, -0.05), (0.04157, -0.02778, 0.05), (0.03536, -0.03536, -0.05), (0.03536, -0.03536, 0.05), (0.02778, -0.04157, -0.05), (0.02778, -0.04157, 0.05), (0.01913, -0.04619, -0.05), (0.01913, -0.04619, 0.05), (0.009755, -0.04904, -0.05), (0.009755, -0.04904, 0.05), (0.0, -0.05, -0.05), (0.0, -0.05, 0.05), (-0.009755, -0.04904, -0.05), (-0.009755, -0.04904, 0.05), (-0.01913, -0.04619, -0.05), (-0.01913, -0.04619, 0.05), (-0.02778, -0.04157, -0.05), (-0.02778, -0.04157, 0.05), (-0.03536, -0.03536, -0.05), (-0.03536, -0.03536, 0.05), (-0.04157, -0.02778, -0.05), (-0.04157, -0.02778, 0.05), (-0.04619, -0.01913, -0.05), (-0.04619, -0.01913, 0.05), (-0.04904, -0.009755, -0.05), (-0.04904, -0.009755, 0.05), (-0.05, 0.0, -0.05), (-0.05, 0.0, 0.05), (-0.04904, 0.009755, -0.05), (-0.04904, 0.009755, 0.05), (-0.04619, 0.01913, -0.05), (-0.04619, 0.01913, 0.05), (-0.04157, 0.02778, -0.05), (-0.04157, 0.02778, 0.05), (-0.03536, 0.03536, -0.05), (-0.03536, 0.03536, 0.05), (-0.02778, 0.04157, -0.05), (-0.02778, 0.04157, 0.05), (-0.01913, 0.04619, -0.05), (-0.01913, 0.04619, 0.05), (-0.009755, 0.04904, -0.05), (-0.009755, 0.04904, 0.05), (0.0, -0.09091, -0.04545), (0.0, 4.47e-08, -0.04545), (0.008868, -0.09091, -0.04458), (0.008868, 4.47e-08, -0.04458), (0.01739, -0.09091, -0.04199), (0.01739, 4.47e-08, -0.04199), (0.02525, -0.09091, -0.03779), (0.02525, 4.47e-08, -0.03779), (0.03214, -0.09091, -0.03214), (0.03214, 4.47e-08, -0.03214), (0.03779, -0.09091, -0.02525), (0.03779, 4.47e-08, -0.02525), (0.04199, -0.09091, -0.01739), (0.04199, 4.098e-08, -0.01739), (0.04458, -0.09091, -0.008868), (0.04458, 4.098e-08, -0.008868), (0.04545, -0.09091, -6.863e-09), (0.04545, 4.098e-08, 4.441e-16), (0.04458, -0.09091, 0.008868), (0.04458, 4.098e-08, 0.008868), (0.04199, -0.09091, 0.01739), (0.04199, 4.098e-08, 0.01739), (0.03779, -0.09091, 0.02525), (0.03779, 3.725e-08, 0.02525), (0.03214, -0.09091, 0.03214), (0.03214, 3.725e-08, 0.03214), (0.02525, -0.09091, 0.03779), (0.02525, 3.725e-08, 0.03779), (0.01739, -0.09091, 0.04199), (0.01739, 3.725e-08, 0.04199), (0.008868, -0.09091, 0.04458), (0.008868, 3.725e-08, 0.04458), (0.0, -0.09091, 0.04545), (0.0, 3.725e-08, 0.04545), (-0.008868, -0.09091, 0.04458), (-0.008868, 3.725e-08, 0.04458), (-0.01739, -0.09091, 0.04199), (-0.01739, 3.725e-08, 0.04199), (-0.02525, -0.09091, 0.03779), (-0.02525, 3.725e-08, 0.03779), (-0.03214, -0.09091, 0.03214), (-0.03214, 3.725e-08, 0.03214), (-0.03779, -0.09091, 0.02525), (-0.03779, 3.725e-08, 0.02525), (-0.04199, -0.09091, 0.01739), (-0.04199, 4.098e-08, 0.01739), (-0.04458, -0.09091, 0.008868), (-0.04458, 4.098e-08, 0.008868), (-0.04545, -0.09091, -6.863e-09), (-0.04545, 4.098e-08, 4.441e-16), (-0.04458, -0.09091, -0.008868), (-0.04458, 4.098e-08, -0.008868), (-0.04199, -0.09091, -0.01739), (-0.04199, 4.098e-08, -0.01739), (-0.03779, -0.09091, -0.02525), (-0.03779, 4.47e-08, -0.02525), (-0.03214, -0.09091, -0.03214), (-0.03214, 4.47e-08, -0.03214), (-0.02525, -0.09091, -0.03779), (-0.02525, 4.47e-08, -0.03779), (-0.01739, -0.09091, -0.04199), (-0.01739, 4.47e-08, -0.04199), (-0.008868, -0.09091, -0.04458), (-0.008868, 4.47e-08, -0.04458)], [], [(0, 1, 3, 2), (2, 3, 5, 4), (4, 5, 7, 6), (6, 7, 9, 8), (8, 9, 11, 10), (10, 11, 13, 12), (12, 13, 15, 14), (14, 15, 17, 16), (16, 17, 19, 18), (18, 19, 21, 20), (20, 21, 23, 22), (22, 23, 25, 24), (24, 25, 27, 26), (26, 27, 29, 28), (28, 29, 31, 30), (30, 31, 33, 32), (32, 33, 35, 34), (34, 35, 37, 36), (36, 37, 39, 38), (38, 39, 41, 40), (40, 41, 43, 42), (42, 43, 45, 44), (44, 45, 47, 46), (46, 47, 49, 48), (48, 49, 51, 50), (50, 51, 53, 52), (52, 53, 55, 54), (54, 55, 57, 56), (56, 57, 59, 58), (58, 59, 61, 60), (3, 1, 63, 61, 59, 57, 55, 53, 51, 49, 47, 45, 43, 41, 39, 37, 35, 33, 31, 29, 27, 25, 23, 21, 19, 17, 15, 13, 11, 9, 7, 5), (60, 61, 63, 62), (62, 63, 1, 0), (0, 2, 4, 6, 8, 10, 12, 14, 16, 18, 20, 22, 24, 26, 28, 30, 32, 34, 36, 38, 40, 42, 44, 46, 48, 50, 52, 54, 56, 58, 60, 62), (64, 65, 67, 66), (66, 67, 69, 68), (68, 69, 71, 70), (70, 71, 73, 72), (72, 73, 75, 74), (74, 75, 77, 76), (76, 77, 79, 78), (78, 79, 81, 80), (80, 81, 83, 82), (82, 83, 85, 84), (84, 85, 87, 86), (86, 87, 89, 88), (88, 89, 91, 90), (90, 91, 93, 92), (92, 93, 95, 94), (94, 95, 97, 96), (96, 97, 99, 98), (98, 99, 101, 100), (100, 101, 103, 102), (102, 103, 105, 104), (104, 105, 107, 106), (106, 107, 109, 108), (108, 109, 111, 110), (110, 111, 113, 112), (112, 113, 115, 114), (114, 115, 117, 116), (116, 117, 119, 118), (118, 119, 121, 120), (120, 121, 123, 122), (122, 123, 125, 124), (67, 65, 127, 125, 123, 121, 119, 117, 115, 113, 111, 109, 107, 105, 103, 101, 99, 97, 95, 93, 91, 89, 87, 85, 83, 81, 79, 77, 75, 73, 71, 69), (124, 125, 127, 126), (126, 127, 65, 64), (64, 66, 68, 70, 72, 74, 76, 78, 80, 82, 84, 86, 88, 90, 92, 94, 96, 98, 100, 102, 104, 106, 108, 110, 112, 114, 116, 118, 120, 122, 124, 126)])
me_cylinder_014.polygons.foreach_set('use_smooth', [True] * 68)
me_cylinder_014.polygons.foreach_set('material_index', [0, 0, 0, 0, 0, 0, 0, 0, 0, 0, 0, 0, 0, 0, 0, 0, 0, 0, 0, 0, 0, 0, 0, 0, 0, 0, 0, 0, 0, 0, 0, 0, 0, 0, 1, 1, 1, 1, 1, 1, 1, 1, 1, 1, 1, 1, 1, 1, 1, 1, 1, 1, 1, 1, 1, 1, 1, 1, 1, 1, 1, 1, 1, 1, 1, 1, 1, 1])
_uv = me_cylinder_014.uv_layers.new(name='UVMap')
_uv.uv.foreach_set('vector', [1.0, 0.5, 1.0, 1.0, 0.9688, 1.0, 0.9688, 0.5, 0.9688, 0.5, 0.9688, 1.0, 0.9375, 1.0, 0.9375, 0.5, 0.9375, 0.5, 0.9375, 1.0, 0.9062, 1.0, 0.9062, 0.5, 0.9062, 0.5, 0.9062, 1.0, 0.875, 1.0, 0.875, 0.5, 0.875, 0.5, 0.875, 1.0, 0.8438, 1.0, 0.8438, 0.5, 0.8438, 0.5, 0.8438, 1.0, 0.8125, 1.0, 0.8125, 0.5, 0.8125, 0.5, 0.8125, 1.0, 0.7812, 1.0, 0.7812, 0.5, 0.7812, 0.5, 0.7812, 1.0, 0.75, 1.0, 0.75, 0.5, 0.75, 0.5, 0.75, 1.0, 0.7188, 1.0, 0.7188, 0.5, 0.7188, 0.5, 0.7188, 1.0, 0.6875, 1.0, 0.6875, 0.5, 0.6875, 0.5, 0.6875, 1.0, 0.6562, 1.0, 0.6562, 0.5, 0.6562, 0.5, 0.6562, 1.0, 0.625, 1.0, 0.625, 0.5, 0.625, 0.5, 0.625, 1.0, 0.5938, 1.0, 0.5938, 0.5, 0.5938, 0.5, 0.5938, 1.0, 0.5625, 1.0, 0.5625, 0.5, 0.5625, 0.5, 0.5625, 1.0, 0.5312, 1.0, 0.5312, 0.5, 0.5312, 0.5, 0.5312, 1.0, 0.5, 1.0, 0.5, 0.5, 0.5, 0.5, 0.5, 1.0, 0.4688, 1.0, 0.4688, 0.5, 0.4688, 0.5, 0.4688, 1.0, 0.4375, 1.0, 0.4375, 0.5, 0.4375, 0.5, 0.4375, 1.0, 0.4062, 1.0, 0.4062, 0.5, 0.4062, 0.5, 0.4062, 1.0, 0.375, 1.0, 0.375, 0.5, 0.375, 0.5, 0.375, 1.0, 0.3438, 1.0, 0.3438, 0.5, 0.3438, 0.5, 0.3438, 1.0, 0.3125, 1.0, 0.3125, 0.5, 0.3125, 0.5, 0.3125, 1.0, 0.2812, 1.0, 0.2812, 0.5, 0.2812, 0.5, 0.2812, 1.0, 0.25, 1.0, 0.25, 0.5, 0.25, 0.5, 0.25, 1.0, 0.2188, 1.0, 0.2188, 0.5, 0.2188, 0.5, 0.2188, 1.0, 0.1875, 1.0, 0.1875, 0.5, 0.1875, 0.5, 0.1875, 1.0, 0.1562, 1.0, 0.1562, 0.5, 0.1562, 0.5, 0.1562, 1.0, 0.125, 1.0, 0.125, 0.5, 0.125, 0.5, 0.125, 1.0, 0.09375, 1.0, 0.09375, 0.5, 0.09375, 0.5, 0.09375, 1.0, 0.0625, 1.0, 0.0625, 0.5, 0.2968, 0.4854, 0.25, 0.49, 0.2032, 0.4854, 0.1582, 0.4717, 0.1167, 0.4496, 0.08029, 0.4197, 0.05045, 0.3833, 0.02827, 0.3418, 0.01461, 0.2968, 0.01, 0.25, 0.01461, 0.2032, 0.02827, 0.1582, 0.05045, 0.1167, 0.08029, 0.08029, 0.1167, 0.05045, 0.1582, 0.02827, 0.2032, 0.01461, 0.25, 0.01, 0.2968, 0.01461, 0.3418, 0.02827, 0.3833, 0.05045, 0.4197, 0.08029, 0.4496, 0.1167, 0.4717, 0.1582, 0.4854, 0.2032, 0.49, 0.25, 0.4854, 0.2968, 0.4717, 0.3418, 0.4496, 0.3833, 0.4197, 0.4197, 0.3833, 0.4496, 0.3418, 0.4717, 0.0625, 0.5, 0.0625, 1.0, 0.03125, 1.0, 0.03125, 0.5, 0.03125, 0.5, 0.03125, 1.0, 0.0, 1.0, 0.0, 0.5, 0.75, 0.49, 0.7968, 0.4854, 0.8418, 0.4717, 0.8833, 0.4496, 0.9197, 0.4197, 0.9496, 0.3833, 0.9717, 0.3418, 0.9854, 0.2968, 0.99, 0.25, 0.9854, 0.2032, 0.9717, 0.1582, 0.9496, 0.1167, 0.9197, 0.08029, 0.8833, 0.05045, 0.8418, 0.02827, 0.7968, 0.01461, 0.75, 0.01, 0.7032, 0.01461, 0.6582, 0.02827, 0.6167, 0.05045, 0.5803, 0.08029, 0.5504, 0.1167, 0.5283, 0.1582, 0.5146, 0.2032, 0.51, 0.25, 0.5146, 0.2968, 0.5283, 0.3418, 0.5504, 0.3833, 0.5803, 0.4197, 0.6167, 0.4496, 0.6582, 0.4717, 0.7032, 0.4854, 1.0, 0.5, 1.0, 1.0, 0.9688, 1.0, 0.9688, 0.5, 0.9688, 0.5, 0.9688, 1.0, 0.9375, 1.0, 0.9375, 0.5, 0.9375, 0.5, 0.9375, 1.0, 0.9062, 1.0, 0.9062, 0.5, 0.9062, 0.5, 0.9062, 1.0, 0.875, 1.0, 0.875, 0.5, 0.875, 0.5, 0.875, 1.0, 0.8438, 1.0, 0.8438, 0.5, 0.8438, 0.5, 0.8438, 1.0, 0.8125, 1.0, 0.8125, 0.5, 0.8125, 0.5, 0.8125, 1.0, 0.7812, 1.0, 0.7812, 0.5, 0.7812, 0.5, 0.7812, 1.0, 0.75, 1.0, 0.75, 0.5, 0.75, 0.5, 0.75, 1.0, 0.7188, 1.0, 0.7188, 0.5, 0.7188, 0.5, 0.7188, 1.0, 0.6875, 1.0, 0.6875, 0.5, 0.6875, 0.5, 0.6875, 1.0, 0.6562, 1.0, 0.6562, 0.5, 0.6562, 0.5, 0.6562, 1.0, 0.625, 1.0, 0.625, 0.5, 0.625, 0.5, 0.625, 1.0, 0.5938, 1.0, 0.5938, 0.5, 0.5938, 0.5, 0.5938, 1.0, 0.5625, 1.0, 0.5625, 0.5, 0.5625, 0.5, 0.5625, 1.0, 0.5312, 1.0, 0.5312, 0.5, 0.5312, 0.5, 0.5312, 1.0, 0.5, 1.0, 0.5, 0.5, 0.5, 0.5, 0.5, 1.0, 0.4688, 1.0, 0.4688, 0.5, 0.4688, 0.5, 0.4688, 1.0, 0.4375, 1.0, 0.4375, 0.5, 0.4375, 0.5, 0.4375, 1.0, 0.4062, 1.0, 0.4062, 0.5, 0.4062, 0.5, 0.4062, 1.0, 0.375, 1.0, 0.375, 0.5, 0.375, 0.5, 0.375, 1.0, 0.3438, 1.0, 0.3438, 0.5, 0.3438, 0.5, 0.3438, 1.0, 0.3125, 1.0, 0.3125, 0.5, 0.3125, 0.5, 0.3125, 1.0, 0.2812, 1.0, 0.2812, 0.5, 0.2812, 0.5, 0.2812, 1.0, 0.25, 1.0, 0.25, 0.5, 0.25, 0.5, 0.25, 1.0, 0.2188, 1.0, 0.2188, 0.5, 0.2188, 0.5, 0.2188, 1.0, 0.1875, 1.0, 0.1875, 0.5, 0.1875, 0.5, 0.1875, 1.0, 0.1562, 1.0, 0.1562, 0.5, 0.1562, 0.5, 0.1562, 1.0, 0.125, 1.0, 0.125, 0.5, 0.125, 0.5, 0.125, 1.0, 0.09375, 1.0, 0.09375, 0.5, 0.09375, 0.5, 0.09375, 1.0, 0.0625, 1.0, 0.0625, 0.5, 0.2968, 0.4854, 0.25, 0.49, 0.2032, 0.4854, 0.1582, 0.4717, 0.1167, 0.4496, 0.08029, 0.4197, 0.05045, 0.3833, 0.02827, 0.3418, 0.01461, 0.2968, 0.01, 0.25, 0.01461, 0.2032, 0.02827, 0.1582, 0.05045, 0.1167, 0.08029, 0.08029, 0.1167, 0.05045, 0.1582, 0.02827, 0.2032, 0.01461, 0.25, 0.01, 0.2968, 0.01461, 0.3418, 0.02827, 0.3833, 0.05045, 0.4197, 0.08029, 0.4496, 0.1167, 0.4717, 0.1582, 0.4854, 0.2032, 0.49, 0.25, 0.4854, 0.2968, 0.4717, 0.3418, 0.4496, 0.3833, 0.4197, 0.4197, 0.3833, 0.4496, 0.3418, 0.4717, 0.0625, 0.5, 0.0625, 1.0, 0.03125, 1.0, 0.03125, 0.5, 0.03125, 0.5, 0.03125, 1.0, 0.0, 1.0, 0.0, 0.5, 0.75, 0.49, 0.7968, 0.4854, 0.8418, 0.4717, 0.8833, 0.4496, 0.9197, 0.4197, 0.9496, 0.3833, 0.9717, 0.3418, 0.9854, 0.2968, 0.99, 0.25, 0.9854, 0.2032, 0.9717, 0.1582, 0.9496, 0.1167, 0.9197, 0.08029, 0.8833, 0.05045, 0.8418, 0.02827, 0.7968, 0.01461, 0.75, 0.01, 0.7032, 0.01461, 0.6582, 0.02827, 0.6167, 0.05045, 0.5803, 0.08029, 0.5504, 0.1167, 0.5283, 0.1582, 0.5146, 0.2032, 0.51, 0.25, 0.5146, 0.2968, 0.5283, 0.3418, 0.5504, 0.3833, 0.5803, 0.4197, 0.6167, 0.4496, 0.6582, 0.4717, 0.7032, 0.4854])
me_cylinder_014.materials.append(mat_material_005)
me_cylinder_014.materials.append(mat_material)
me_cylinder_014.update()
me_cube_005 = bpy.data.meshes.new('Cube.005')
me_cube_005.from_pydata([(-0.05, -0.05, -0.05), (-0.05, -0.05, 0.05), (-0.05, 0.05, -0.05), (-0.05, 0.05, 0.1), (0.05, -0.05, -0.05), (0.05, -0.05, 0.05), (0.05, 0.05, -0.05), (0.05, 0.05, 0.1)], [], [(0, 1, 3, 2), (2, 3, 7, 6), (6, 7, 5, 4), (4, 5, 1, 0), (2, 6, 4, 0), (7, 3, 1, 5)])
_uv = me_cube_005.uv_layers.new(name='UVMap')
_uv.uv.foreach_set('vector', [0.375, 0.0, 0.625, 0.0, 0.625, 0.25, 0.375, 0.25, 0.375, 0.25, 0.625, 0.25, 0.625, 0.5, 0.375, 0.5, 0.375, 0.5, 0.625, 0.5, 0.625, 0.75, 0.375, 0.75, 0.375, 0.75, 0.625, 0.75, 0.625, 1.0, 0.375, 1.0, 0.125, 0.5, 0.375, 0.5, 0.375, 0.75, 0.125, 0.75, 0.625, 0.5, 0.875, 0.5, 0.875, 0.75, 0.625, 0.75])
me_cube_005.materials.append(mat_material)
me_cube_005.update()
me_cube_006 = bpy.data.meshes.new('Cube.006')
me_cube_006.from_pydata([(-0.05, -0.05, -0.05), (-0.05, -0.05, 0.1), (-0.05, 0.05, -0.05), (-0.05, 0.05, 0.05), (0.05, -0.05, -0.05), (0.05, -0.05, 0.1), (0.05, 0.05, -0.05), (0.05, 0.05, 0.05)], [], [(0, 1, 3, 2), (2, 3, 7, 6), (6, 7, 5, 4), (4, 5, 1, 0), (2, 6, 4, 0), (7, 3, 1, 5)])
_uv = me_cube_006.uv_layers.new(name='UVMap')
_uv.uv.foreach_set('vector', [0.375, 0.0, 0.625, 0.0, 0.625, 0.25, 0.375, 0.25, 0.375, 0.25, 0.625, 0.25, 0.625, 0.5, 0.375, 0.5, 0.375, 0.5, 0.625, 0.5, 0.625, 0.75, 0.375, 0.75, 0.375, 0.75, 0.625, 0.75, 0.625, 1.0, 0.375, 1.0, 0.125, 0.5, 0.375, 0.5, 0.375, 0.75, 0.125, 0.75, 0.625, 0.5, 0.875, 0.5, 0.875, 0.75, 0.625, 0.75])
me_cube_006.materials.append(mat_material)
me_cube_006.update()
me_cylinder_020 = bpy.data.meshes.new('Cylinder.020')
me_cylinder_020.from_pydata([(-0.07692, 0.05, -0.05), (-0.07692, 0.05, 0.05), (-0.06717, 0.04904, -0.05), (-0.06717, 0.04904, 0.05), (-0.05779, 0.04619, -0.05), (-0.05779, 0.04619, 0.05), (-0.04914, 0.04157, -0.05), (-0.04914, 0.04157, 0.05), (-0.04157, 0.03536, -0.05), (-0.04157, 0.03536, 0.05), (-0.03535, 0.02778, -0.05), (-0.03535, 0.02778, 0.05), (-0.03073, 0.01913, -0.05), (-0.03073, 0.01913, 0.05), (-0.02788, 0.009755, -0.05), (-0.02788, 0.009755, 0.05), (-0.02692, 0.0, -0.05), (-0.02692, 0.0, 0.05), (-0.02788, -0.009755, -0.05), (-0.02788, -0.009755, 0.05), (-0.03073, -0.01913, -0.05), (-0.03073, -0.01913, 0.05), (-0.03535, -0.02778, -0.05), (-0.03535, -0.02778, 0.05), (-0.04157, -0.03536, -0.05), (-0.04157, -0.03536, 0.05), (-0.04914, -0.04157, -0.05), (-0.04914, -0.04157, 0.05), (-0.05779, -0.04619, -0.05), (-0.05779, -0.04619, 0.05), (-0.06717, -0.04904, -0.05), (-0.06717, -0.04904, 0.05), (-0.07692, -0.05, -0.05), (-0.07692, -0.05, 0.05), (-0.08668, -0.04904, -0.05), (-0.08668, -0.04904, 0.05), (-0.09606, -0.04619, -0.05), (-0.09606, -0.04619, 0.05), (-0.1047, -0.04157, -0.05), (-0.1047, -0.04157, 0.05), (-0.1123, -0.03536, -0.05), (-0.1123, -0.03536, 0.05), (-0.1185, -0.02778, -0.05), (-0.1185, -0.02778, 0.05), (-0.1231, -0.01913, -0.05), (-0.1231, -0.01913, 0.05), (-0.126, -0.009755, -0.05), (-0.126, -0.009755, 0.05), (-0.1269, 0.0, -0.05), (-0.1269, 0.0, 0.05), (-0.126, 0.009755, -0.05), (-0.126, 0.009755, 0.05), (-0.1231, 0.01913, -0.05), (-0.1231, 0.01913, 0.05), (-0.1185, 0.02778, -0.05), (-0.1185, 0.02778, 0.05), (-0.1123, 0.03536, -0.05), (-0.1123, 0.03536, 0.05), (-0.1047, 0.04157, -0.05), (-0.1047, 0.04157, 0.05), (-0.09606, 0.04619, -0.05), (-0.09606, 0.04619, 0.05), (-0.08668, 0.04904, -0.05), (-0.08668, 0.04904, 0.05), (0.1923, -0.03846, -0.03846), (-0.07692, -0.03846, -0.03846), (0.1923, 0.03846, -0.03846), (-0.07692, 0.03846, -0.03846), (0.1923, -0.03846, 0.03846), (-0.07692, -0.03846, 0.03846), (0.1923, 0.03846, 0.03846), (-0.07692, 0.03846, 0.03846), (0.1923, 0.1923, -0.03846), (-0.07692, 0.1923, -0.03846), (0.1923, 0.2692, -0.03846), (-0.07692, 0.2692, -0.03846), (0.1923, 0.1923, 0.03846), (-0.07692, 0.1923, 0.03846), (0.1923, 0.2692, 0.03846), (-0.07692, 0.2692, 0.03846), (-0.07692, 0.2808, -0.05), (-0.07692, 0.2808, 0.05), (-0.06717, 0.2798, -0.05), (-0.06717, 0.2798, 0.05), (-0.05779, 0.277, -0.05), (-0.05779, 0.277, 0.05), (-0.04914, 0.2723, -0.05), (-0.04914, 0.2723, 0.05), (-0.04157, 0.2661, -0.05), (-0.04157, 0.2661, 0.05), (-0.03535, 0.2585, -0.05), (-0.03535, 0.2585, 0.05), (-0.03073, 0.2499, -0.05), (-0.03073, 0.2499, 0.05), (-0.02788, 0.2405, -0.05), (-0.02788, 0.2405, 0.05), (-0.02692, 0.2308, -0.05), (-0.02692, 0.2308, 0.05), (-0.02788, 0.221, -0.05), (-0.02788, 0.221, 0.05), (-0.03073, 0.2116, -0.05), (-0.03073, 0.2116, 0.05), (-0.03535, 0.203, -0.05), (-0.03535, 0.203, 0.05), (-0.04157, 0.1954, -0.05), (-0.04157, 0.1954, 0.05), (-0.04914, 0.1892, -0.05), (-0.04914, 0.1892, 0.05), (-0.05779, 0.1846, -0.05), (-0.05779, 0.1846, 0.05), (-0.06717, 0.1817, -0.05), (-0.06717, 0.1817, 0.05), (-0.07692, 0.1808, -0.05), (-0.07692, 0.1808, 0.05), (-0.08668, 0.1817, -0.05), (-0.08668, 0.1817, 0.05), (-0.09606, 0.1846, -0.05), (-0.09606, 0.1846, 0.05), (-0.1047, 0.1892, -0.05), (-0.1047, 0.1892, 0.05), (-0.1123, 0.1954, -0.05), (-0.1123, 0.1954, 0.05), (-0.1185, 0.203, -0.05), (-0.1185, 0.203, 0.05), (-0.1231, 0.2116, -0.05), (-0.1231, 0.2116, 0.05), (-0.126, 0.221, -0.05), (-0.126, 0.221, 0.05), (-0.1269, 0.2308, -0.05), (-0.1269, 0.2308, 0.05), (-0.126, 0.2405, -0.05), (-0.126, 0.2405, 0.05), (-0.1231, 0.2499, -0.05), (-0.1231, 0.2499, 0.05), (-0.1185, 0.2585, -0.05), (-0.1185, 0.2585, 0.05), (-0.1123, 0.2661, -0.05), (-0.1123, 0.2661, 0.05), (-0.1047, 0.2723, -0.05), (-0.1047, 0.2723, 0.05), (-0.09606, 0.277, -0.05), (-0.09606, 0.277, 0.05), (-0.08668, 0.2798, -0.05), (-0.08668, 0.2798, 0.05), (0.1923, 0.3077, -1.452e-08), (0.1154, 0.3077, -8.711e-09), (0.1923, 0.304, 0.03752), (0.1154, 0.304, 0.03752), (0.1923, 0.2931, 0.07359), (0.1154, 0.2931, 0.07359), (0.1923, 0.2753, 0.1068), (0.1154, 0.2753, 0.1068), (0.1923, 0.2514, 0.136), (0.1154, 0.2514, 0.136), (0.1923, 0.2222, 0.1599), (0.1154, 0.2222, 0.1599), (0.1923, 0.189, 0.1777), (0.1154, 0.189, 0.1777), (0.1923, 0.1529, 0.1886), (0.1154, 0.1529, 0.1886), (0.1923, 0.1154, 0.1923), (0.1154, 0.1154, 0.1923), (0.1923, 0.07787, 0.1886), (0.1154, 0.07787, 0.1886), (0.1923, 0.04179, 0.1777), (0.1154, 0.04179, 0.1777), (0.1923, 0.008544, 0.1599), (0.1154, 0.008544, 0.1599), (0.1923, -0.0206, 0.136), (0.1154, -0.0206, 0.136), (0.1923, -0.04451, 0.1068), (0.1154, -0.04451, 0.1068), (0.1923, -0.06228, 0.07359), (0.1154, -0.06228, 0.07359), (0.1923, -0.07323, 0.03752), (0.1154, -0.07323, 0.03752), (0.1923, -0.07692, -1.452e-08), (0.1154, -0.07692, -8.711e-09), (0.1923, -0.07323, -0.03752), (0.1154, -0.07323, -0.03752), (0.1923, -0.06228, -0.07359), (0.1154, -0.06228, -0.07359), (0.1923, -0.04451, -0.1068), (0.1154, -0.04451, -0.1068), (0.1923, -0.0206, -0.136), (0.1154, -0.0206, -0.136), (0.1923, 0.008544, -0.1599), (0.1154, 0.008544, -0.1599), (0.1923, 0.04179, -0.1777), (0.1154, 0.04179, -0.1777), (0.1923, 0.07787, -0.1886), (0.1154, 0.07787, -0.1886), (0.1923, 0.1154, -0.1923), (0.1154, 0.1154, -0.1923), (0.1923, 0.1529, -0.1886), (0.1154, 0.1529, -0.1886), (0.1923, 0.189, -0.1777), (0.1154, 0.189, -0.1777), (0.1923, 0.2222, -0.1599), (0.1154, 0.2222, -0.1599), (0.1923, 0.2514, -0.136), (0.1154, 0.2514, -0.136), (0.1923, 0.2753, -0.1068), (0.1154, 0.2753, -0.1068), (0.1923, 0.2931, -0.07359), (0.1154, 0.2931, -0.07359), (0.1923, 0.304, -0.03752), (0.1154, 0.304, -0.03752)], [], [(0, 1, 3, 2), (2, 3, 5, 4), (4, 5, 7, 6), (6, 7, 9, 8), (8, 9, 11, 10), (10, 11, 13, 12), (12, 13, 15, 14), (14, 15, 17, 16), (16, 17, 19, 18), (18, 19, 21, 20), (20, 21, 23, 22), (22, 23, 25, 24), (24, 25, 27, 26), (26, 27, 29, 28), (28, 29, 31, 30), (30, 31, 33, 32), (32, 33, 35, 34), (34, 35, 37, 36), (36, 37, 39, 38), (38, 39, 41, 40), (40, 41, 43, 42), (42, 43, 45, 44), (44, 45, 47, 46), (46, 47, 49, 48), (48, 49, 51, 50), (50, 51, 53, 52), (52, 53, 55, 54), (54, 55, 57, 56), (56, 57, 59, 58), (58, 59, 61, 60), (3, 1, 63, 61, 59, 57, 55, 53, 51, 49, 47, 45, 43, 41, 39, 37, 35, 33, 31, 29, 27, 25, 23, 21, 19, 17, 15, 13, 11, 9, 7, 5), (60, 61, 63, 62), (62, 63, 1, 0), (0, 2, 4, 6, 8, 10, 12, 14, 16, 18, 20, 22, 24, 26, 28, 30, 32, 34, 36, 38, 40, 42, 44, 46, 48, 50, 52, 54, 56, 58, 60, 62), (64, 65, 67, 66), (66, 67, 71, 70), (70, 71, 69, 68), (68, 69, 65, 64), (66, 70, 68, 64), (71, 67, 65, 69), (72, 73, 75, 74), (74, 75, 79, 78), (78, 79, 77, 76), (76, 77, 73, 72), (74, 78, 76, 72), (79, 75, 73, 77), (80, 81, 83, 82), (82, 83, 85, 84), (84, 85, 87, 86), (86, 87, 89, 88), (88, 89, 91, 90), (90, 91, 93, 92), (92, 93, 95, 94), (94, 95, 97, 96), (96, 97, 99, 98), (98, 99, 101, 100), (100, 101, 103, 102), (102, 103, 105, 104), (104, 105, 107, 106), (106, 107, 109, 108), (108, 109, 111, 110), (110, 111, 113, 112), (112, 113, 115, 114), (114, 115, 117, 116), (116, 117, 119, 118), (118, 119, 121, 120), (120, 121, 123, 122), (122, 123, 125, 124), (124, 125, 127, 126), (126, 127, 129, 128), (128, 129, 131, 130), (130, 131, 133, 132), (132, 133, 135, 134), (134, 135, 137, 136), (136, 137, 139, 138), (138, 139, 141, 140), (83, 81, 143, 141, 139, 137, 135, 133, 131, 129, 127, 125, 123, 121, 119, 117, 115, 113, 111, 109, 107, 105, 103, 101, 99, 97, 95, 93, 91, 89, 87, 85), (140, 141, 143, 142), (142, 143, 81, 80), (80, 82, 84, 86, 88, 90, 92, 94, 96, 98, 100, 102, 104, 106, 108, 110, 112, 114, 116, 118, 120, 122, 124, 126, 128, 130, 132, 134, 136, 138, 140, 142), (144, 145, 147, 146), (146, 147, 149, 148), (148, 149, 151, 150), (150, 151, 153, 152), (152, 153, 155, 154), (154, 155, 157, 156), (156, 157, 159, 158), (158, 159, 161, 160), (160, 161, 163, 162), (162, 163, 165, 164), (164, 165, 167, 166), (166, 167, 169, 168), (168, 169, 171, 170), (170, 171, 173, 172), (172, 173, 175, 174), (174, 175, 177, 176), (176, 177, 179, 178), (178, 179, 181, 180), (180, 181, 183, 182), (182, 183, 185, 184), (184, 185, 187, 186), (186, 187, 189, 188), (188, 189, 191, 190), (190, 191, 193, 192), (192, 193, 195, 194), (194, 195, 197, 196), (196, 197, 199, 198), (198, 199, 201, 200), (200, 201, 203, 202), (202, 203, 205, 204), (147, 145, 207, 205, 203, 201, 199, 197, 195, 193, 191, 189, 187, 185, 183, 181, 179, 177, 175, 173, 171, 169, 167, 165, 163, 161, 159, 157, 155, 153, 151, 149), (204, 205, 207, 206), (206, 207, 145, 144), (144, 146, 148, 150, 152, 154, 156, 158, 160, 162, 164, 166, 168, 170, 172, 174, 176, 178, 180, 182, 184, 186, 188, 190, 192, 194, 196, 198, 200, 202, 204, 206)])
me_cylinder_020.polygons.foreach_set('use_smooth', [True] * 114)
me_cylinder_020.polygons.foreach_set('material_index', [0, 0, 0, 0, 0, 0, 0, 0, 0, 0, 0, 0, 0, 0, 0, 0, 0, 0, 0, 0, 0, 0, 0, 0, 0, 0, 0, 0, 0, 0, 0, 0, 0, 0, 1, 1, 1, 1, 1, 1, 1, 1, 1, 1, 1, 1, 0, 0, 0, 0, 0, 0, 0, 0, 0, 0, 0, 0, 0, 0, 0, 0, 0, 0, 0, 0, 0, 0, 0, 0, 0, 0, 0, 0, 0, 0, 0, 0, 0, 0, 1, 1, 1, 1, 1, 1, 1, 1, 1, 1, 1, 1, 1, 1, 1, 1, 1, 1, 1, 1, 1, 1, 1, 1, 1, 1, 1, 1, 1, 1, 1, 1, 1, 1])
_uv = me_cylinder_020.uv_layers.new(name='UVMap')
_uv.uv.foreach_set('vector', [1.0, 0.5, 1.0, 1.0, 0.9688, 1.0, 0.9688, 0.5, 0.9688, 0.5, 0.9688, 1.0, 0.9375, 1.0, 0.9375, 0.5, 0.9375, 0.5, 0.9375, 1.0, 0.9062, 1.0, 0.9062, 0.5, 0.9062, 0.5, 0.9062, 1.0, 0.875, 1.0, 0.875, 0.5, 0.875, 0.5, 0.875, 1.0, 0.8438, 1.0, 0.8438, 0.5, 0.8438, 0.5, 0.8438, 1.0, 0.8125, 1.0, 0.8125, 0.5, 0.8125, 0.5, 0.8125, 1.0, 0.7812, 1.0, 0.7812, 0.5, 0.7812, 0.5, 0.7812, 1.0, 0.75, 1.0, 0.75, 0.5, 0.75, 0.5, 0.75, 1.0, 0.7188, 1.0, 0.7188, 0.5, 0.7188, 0.5, 0.7188, 1.0, 0.6875, 1.0, 0.6875, 0.5, 0.6875, 0.5, 0.6875, 1.0, 0.6562, 1.0, 0.6562, 0.5, 0.6562, 0.5, 0.6562, 1.0, 0.625, 1.0, 0.625, 0.5, 0.625, 0.5, 0.625, 1.0, 0.5938, 1.0, 0.5938, 0.5, 0.5938, 0.5, 0.5938, 1.0, 0.5625, 1.0, 0.5625, 0.5, 0.5625, 0.5, 0.5625, 1.0, 0.5312, 1.0, 0.5312, 0.5, 0.5312, 0.5, 0.5312, 1.0, 0.5, 1.0, 0.5, 0.5, 0.5, 0.5, 0.5, 1.0, 0.4688, 1.0, 0.4688, 0.5, 0.4688, 0.5, 0.4688, 1.0, 0.4375, 1.0, 0.4375, 0.5, 0.4375, 0.5, 0.4375, 1.0, 0.4062, 1.0, 0.4062, 0.5, 0.4062, 0.5, 0.4062, 1.0, 0.375, 1.0, 0.375, 0.5, 0.375, 0.5, 0.375, 1.0, 0.3438, 1.0, 0.3438, 0.5, 0.3438, 0.5, 0.3438, 1.0, 0.3125, 1.0, 0.3125, 0.5, 0.3125, 0.5, 0.3125, 1.0, 0.2812, 1.0, 0.2812, 0.5, 0.2812, 0.5, 0.2812, 1.0, 0.25, 1.0, 0.25, 0.5, 0.25, 0.5, 0.25, 1.0, 0.2188, 1.0, 0.2188, 0.5, 0.2188, 0.5, 0.2188, 1.0, 0.1875, 1.0, 0.1875, 0.5, 0.1875, 0.5, 0.1875, 1.0, 0.1562, 1.0, 0.1562, 0.5, 0.1562, 0.5, 0.1562, 1.0, 0.125, 1.0, 0.125, 0.5, 0.125, 0.5, 0.125, 1.0, 0.09375, 1.0, 0.09375, 0.5, 0.09375, 0.5, 0.09375, 1.0, 0.0625, 1.0, 0.0625, 0.5, 0.2968, 0.4854, 0.25, 0.49, 0.2032, 0.4854, 0.1582, 0.4717, 0.1167, 0.4496, 0.08029, 0.4197, 0.05045, 0.3833, 0.02827, 0.3418, 0.01461, 0.2968, 0.01, 0.25, 0.01461, 0.2032, 0.02827, 0.1582, 0.05045, 0.1167, 0.08029, 0.08029, 0.1167, 0.05045, 0.1582, 0.02827, 0.2032, 0.01461, 0.25, 0.01, 0.2968, 0.01461, 0.3418, 0.02827, 0.3833, 0.05045, 0.4197, 0.08029, 0.4496, 0.1167, 0.4717, 0.1582, 0.4854, 0.2032, 0.49, 0.25, 0.4854, 0.2968, 0.4717, 0.3418, 0.4496, 0.3833, 0.4197, 0.4197, 0.3833, 0.4496, 0.3418, 0.4717, 0.0625, 0.5, 0.0625, 1.0, 0.03125, 1.0, 0.03125, 0.5, 0.03125, 0.5, 0.03125, 1.0, 0.0, 1.0, 0.0, 0.5, 0.75, 0.49, 0.7968, 0.4854, 0.8418, 0.4717, 0.8833, 0.4496, 0.9197, 0.4197, 0.9496, 0.3833, 0.9717, 0.3418, 0.9854, 0.2968, 0.99, 0.25, 0.9854, 0.2032, 0.9717, 0.1582, 0.9496, 0.1167, 0.9197, 0.08029, 0.8833, 0.05045, 0.8418, 0.02827, 0.7968, 0.01461, 0.75, 0.01, 0.7032, 0.01461, 0.6582, 0.02827, 0.6167, 0.05045, 0.5803, 0.08029, 0.5504, 0.1167, 0.5283, 0.1582, 0.5146, 0.2032, 0.51, 0.25, 0.5146, 0.2968, 0.5283, 0.3418, 0.5504, 0.3833, 0.5803, 0.4197, 0.6167, 0.4496, 0.6582, 0.4717, 0.7032, 0.4854, 0.375, 0.0, 0.625, 0.0, 0.625, 0.25, 0.375, 0.25, 0.375, 0.25, 0.625, 0.25, 0.625, 0.5, 0.375, 0.5, 0.375, 0.5, 0.625, 0.5, 0.625, 0.75, 0.375, 0.75, 0.375, 0.75, 0.625, 0.75, 0.625, 1.0, 0.375, 1.0, 0.125, 0.5, 0.375, 0.5, 0.375, 0.75, 0.125, 0.75, 0.625, 0.5, 0.875, 0.5, 0.875, 0.75, 0.625, 0.75, 0.375, 0.0, 0.625, 0.0, 0.625, 0.25, 0.375, 0.25, 0.375, 0.25, 0.625, 0.25, 0.625, 0.5, 0.375, 0.5, 0.375, 0.5, 0.625, 0.5, 0.625, 0.75, 0.375, 0.75, 0.375, 0.75, 0.625, 0.75, 0.625, 1.0, 0.375, 1.0, 0.125, 0.5, 0.375, 0.5, 0.375, 0.75, 0.125, 0.75, 0.625, 0.5, 0.875, 0.5, 0.875, 0.75, 0.625, 0.75, 1.0, 0.5, 1.0, 1.0, 0.9688, 1.0, 0.9688, 0.5, 0.9688, 0.5, 0.9688, 1.0, 0.9375, 1.0, 0.9375, 0.5, 0.9375, 0.5, 0.9375, 1.0, 0.9062, 1.0, 0.9062, 0.5, 0.9062, 0.5, 0.9062, 1.0, 0.875, 1.0, 0.875, 0.5, 0.875, 0.5, 0.875, 1.0, 0.8438, 1.0, 0.8438, 0.5, 0.8438, 0.5, 0.8438, 1.0, 0.8125, 1.0, 0.8125, 0.5, 0.8125, 0.5, 0.8125, 1.0, 0.7812, 1.0, 0.7812, 0.5, 0.7812, 0.5, 0.7812, 1.0, 0.75, 1.0, 0.75, 0.5, 0.75, 0.5, 0.75, 1.0, 0.7188, 1.0, 0.7188, 0.5, 0.7188, 0.5, 0.7188, 1.0, 0.6875, 1.0, 0.6875, 0.5, 0.6875, 0.5, 0.6875, 1.0, 0.6562, 1.0, 0.6562, 0.5, 0.6562, 0.5, 0.6562, 1.0, 0.625, 1.0, 0.625, 0.5, 0.625, 0.5, 0.625, 1.0, 0.5938, 1.0, 0.5938, 0.5, 0.5938, 0.5, 0.5938, 1.0, 0.5625, 1.0, 0.5625, 0.5, 0.5625, 0.5, 0.5625, 1.0, 0.5312, 1.0, 0.5312, 0.5, 0.5312, 0.5, 0.5312, 1.0, 0.5, 1.0, 0.5, 0.5, 0.5, 0.5, 0.5, 1.0, 0.4688, 1.0, 0.4688, 0.5, 0.4688, 0.5, 0.4688, 1.0, 0.4375, 1.0, 0.4375, 0.5, 0.4375, 0.5, 0.4375, 1.0, 0.4062, 1.0, 0.4062, 0.5, 0.4062, 0.5, 0.4062, 1.0, 0.375, 1.0, 0.375, 0.5, 0.375, 0.5, 0.375, 1.0, 0.3438, 1.0, 0.3438, 0.5, 0.3438, 0.5, 0.3438, 1.0, 0.3125, 1.0, 0.3125, 0.5, 0.3125, 0.5, 0.3125, 1.0, 0.2812, 1.0, 0.2812, 0.5, 0.2812, 0.5, 0.2812, 1.0, 0.25, 1.0, 0.25, 0.5, 0.25, 0.5, 0.25, 1.0, 0.2188, 1.0, 0.2188, 0.5, 0.2188, 0.5, 0.2188, 1.0, 0.1875, 1.0, 0.1875, 0.5, 0.1875, 0.5, 0.1875, 1.0, 0.1562, 1.0, 0.1562, 0.5, 0.1562, 0.5, 0.1562, 1.0, 0.125, 1.0, 0.125, 0.5, 0.125, 0.5, 0.125, 1.0, 0.09375, 1.0, 0.09375, 0.5, 0.09375, 0.5, 0.09375, 1.0, 0.0625, 1.0, 0.0625, 0.5, 0.2968, 0.4854, 0.25, 0.49, 0.2032, 0.4854, 0.1582, 0.4717, 0.1167, 0.4496, 0.08029, 0.4197, 0.05045, 0.3833, 0.02827, 0.3418, 0.01461, 0.2968, 0.01, 0.25, 0.01461, 0.2032, 0.02827, 0.1582, 0.05045, 0.1167, 0.08029, 0.08029, 0.1167, 0.05045, 0.1582, 0.02827, 0.2032, 0.01461, 0.25, 0.01, 0.2968, 0.01461, 0.3418, 0.02827, 0.3833, 0.05045, 0.4197, 0.08029, 0.4496, 0.1167, 0.4717, 0.1582, 0.4854, 0.2032, 0.49, 0.25, 0.4854, 0.2968, 0.4717, 0.3418, 0.4496, 0.3833, 0.4197, 0.4197, 0.3833, 0.4496, 0.3418, 0.4717, 0.0625, 0.5, 0.0625, 1.0, 0.03125, 1.0, 0.03125, 0.5, 0.03125, 0.5, 0.03125, 1.0, 0.0, 1.0, 0.0, 0.5, 0.75, 0.49, 0.7968, 0.4854, 0.8418, 0.4717, 0.8833, 0.4496, 0.9197, 0.4197, 0.9496, 0.3833, 0.9717, 0.3418, 0.9854, 0.2968, 0.99, 0.25, 0.9854, 0.2032, 0.9717, 0.1582, 0.9496, 0.1167, 0.9197, 0.08029, 0.8833, 0.05045, 0.8418, 0.02827, 0.7968, 0.01461, 0.75, 0.01, 0.7032, 0.01461, 0.6582, 0.02827, 0.6167, 0.05045, 0.5803, 0.08029, 0.5504, 0.1167, 0.5283, 0.1582, 0.5146, 0.2032, 0.51, 0.25, 0.5146, 0.2968, 0.5283, 0.3418, 0.5504, 0.3833, 0.5803, 0.4197, 0.6167, 0.4496, 0.6582, 0.4717, 0.7032, 0.4854, 1.0, 0.5, 1.0, 1.0, 0.9688, 1.0, 0.9688, 0.5, 0.9688, 0.5, 0.9688, 1.0, 0.9375, 1.0, 0.9375, 0.5, 0.9375, 0.5, 0.9375, 1.0, 0.9062, 1.0, 0.9062, 0.5, 0.9062, 0.5, 0.9062, 1.0, 0.875, 1.0, 0.875, 0.5, 0.875, 0.5, 0.875, 1.0, 0.8438, 1.0, 0.8438, 0.5, 0.8438, 0.5, 0.8438, 1.0, 0.8125, 1.0, 0.8125, 0.5, 0.8125, 0.5, 0.8125, 1.0, 0.7812, 1.0, 0.7812, 0.5, 0.7812, 0.5, 0.7812, 1.0, 0.75, 1.0, 0.75, 0.5, 0.75, 0.5, 0.75, 1.0, 0.7188, 1.0, 0.7188, 0.5, 0.7188, 0.5, 0.7188, 1.0, 0.6875, 1.0, 0.6875, 0.5, 0.6875, 0.5, 0.6875, 1.0, 0.6562, 1.0, 0.6562, 0.5, 0.6562, 0.5, 0.6562, 1.0, 0.625, 1.0, 0.625, 0.5, 0.625, 0.5, 0.625, 1.0, 0.5938, 1.0, 0.5938, 0.5, 0.5938, 0.5, 0.5938, 1.0, 0.5625, 1.0, 0.5625, 0.5, 0.5625, 0.5, 0.5625, 1.0, 0.5312, 1.0, 0.5312, 0.5, 0.5312, 0.5, 0.5312, 1.0, 0.5, 1.0, 0.5, 0.5, 0.5, 0.5, 0.5, 1.0, 0.4688, 1.0, 0.4688, 0.5, 0.4688, 0.5, 0.4688, 1.0, 0.4375, 1.0, 0.4375, 0.5, 0.4375, 0.5, 0.4375, 1.0, 0.4062, 1.0, 0.4062, 0.5, 0.4062, 0.5, 0.4062, 1.0, 0.375, 1.0, 0.375, 0.5, 0.375, 0.5, 0.375, 1.0, 0.3438, 1.0, 0.3438, 0.5, 0.3438, 0.5, 0.3438, 1.0, 0.3125, 1.0, 0.3125, 0.5, 0.3125, 0.5, 0.3125, 1.0, 0.2812, 1.0, 0.2812, 0.5, 0.2812, 0.5, 0.2812, 1.0, 0.25, 1.0, 0.25, 0.5, 0.25, 0.5, 0.25, 1.0, 0.2188, 1.0, 0.2188, 0.5, 0.2188, 0.5, 0.2188, 1.0, 0.1875, 1.0, 0.1875, 0.5, 0.1875, 0.5, 0.1875, 1.0, 0.1562, 1.0, 0.1562, 0.5, 0.1562, 0.5, 0.1562, 1.0, 0.125, 1.0, 0.125, 0.5, 0.125, 0.5, 0.125, 1.0, 0.09375, 1.0, 0.09375, 0.5, 0.09375, 0.5, 0.09375, 1.0, 0.0625, 1.0, 0.0625, 0.5, 0.2968, 0.4854, 0.25, 0.49, 0.2032, 0.4854, 0.1582, 0.4717, 0.1167, 0.4496, 0.08029, 0.4197, 0.05045, 0.3833, 0.02827, 0.3418, 0.01461, 0.2968, 0.01, 0.25, 0.01461, 0.2032, 0.02827, 0.1582, 0.05045, 0.1167, 0.08029, 0.08029, 0.1167, 0.05045, 0.1582, 0.02827, 0.2032, 0.01461, 0.25, 0.01, 0.2968, 0.01461, 0.3418, 0.02827, 0.3833, 0.05045, 0.4197, 0.08029, 0.4496, 0.1167, 0.4717, 0.1582, 0.4854, 0.2032, 0.49, 0.25, 0.4854, 0.2968, 0.4717, 0.3418, 0.4496, 0.3833, 0.4197, 0.4197, 0.3833, 0.4496, 0.3418, 0.4717, 0.0625, 0.5, 0.0625, 1.0, 0.03125, 1.0, 0.03125, 0.5, 0.03125, 0.5, 0.03125, 1.0, 0.0, 1.0, 0.0, 0.5, 0.75, 0.49, 0.7968, 0.4854, 0.8418, 0.4717, 0.8833, 0.4496, 0.9197, 0.4197, 0.9496, 0.3833, 0.9717, 0.3418, 0.9854, 0.2968, 0.99, 0.25, 0.9854, 0.2032, 0.9717, 0.1582, 0.9496, 0.1167, 0.9197, 0.08029, 0.8833, 0.05045, 0.8418, 0.02827, 0.7968, 0.01461, 0.75, 0.01, 0.7032, 0.01461, 0.6582, 0.02827, 0.6167, 0.05045, 0.5803, 0.08029, 0.5504, 0.1167, 0.5283, 0.1582, 0.5146, 0.2032, 0.51, 0.25, 0.5146, 0.2968, 0.5283, 0.3418, 0.5504, 0.3833, 0.5803, 0.4197, 0.6167, 0.4496, 0.6582, 0.4717, 0.7032, 0.4854])
me_cylinder_020.materials.append(mat_material_007)
me_cylinder_020.materials.append(mat_material)
me_cylinder_020.materials.append(None)
me_cylinder_020.update()
me_cylinder_022 = bpy.data.meshes.new('Cylinder.022')
me_cylinder_022.from_pydata([(0.0, 0.05, -0.05), (0.0, 0.05, 0.05), (0.009755, 0.04904, -0.05), (0.009755, 0.04904, 0.05), (0.01913, 0.04619, -0.05), (0.01913, 0.04619, 0.05), (0.02778, 0.04157, -0.05), (0.02778, 0.04157, 0.05), (0.03536, 0.03536, -0.05), (0.03536, 0.03536, 0.05), (0.04157, 0.02778, -0.05), (0.04157, 0.02778, 0.05), (0.04619, 0.01913, -0.05), (0.04619, 0.01913, 0.05), (0.04904, 0.009755, -0.05), (0.04904, 0.009755, 0.05), (0.05, 0.0, -0.05), (0.05, 0.0, 0.05), (0.04904, -0.009755, -0.05), (0.04904, -0.009755, 0.05), (0.04619, -0.01913, -0.05), (0.04619, -0.01913, 0.05), (0.04157, -0.02778, -0.05), (0.04157, -0.02778, 0.05), (0.03536, -0.03536, -0.05), (0.03536, -0.03536, 0.05), (0.02778, -0.04157, -0.05), (0.02778, -0.04157, 0.05), (0.01913, -0.04619, -0.05), (0.01913, -0.04619, 0.05), (0.009755, -0.04904, -0.05), (0.009755, -0.04904, 0.05), (0.0, -0.05, -0.05), (0.0, -0.05, 0.05), (-0.009755, -0.04904, -0.05), (-0.009755, -0.04904, 0.05), (-0.01913, -0.04619, -0.05), (-0.01913, -0.04619, 0.05), (-0.02778, -0.04157, -0.05), (-0.02778, -0.04157, 0.05), (-0.03536, -0.03536, -0.05), (-0.03536, -0.03536, 0.05), (-0.04157, -0.02778, -0.05), (-0.04157, -0.02778, 0.05), (-0.04619, -0.01913, -0.05), (-0.04619, -0.01913, 0.05), (-0.04904, -0.009755, -0.05), (-0.04904, -0.009755, 0.05), (-0.05, 0.0, -0.05), (-0.05, 0.0, 0.05), (-0.04904, 0.009755, -0.05), (-0.04904, 0.009755, 0.05), (-0.04619, 0.01913, -0.05), (-0.04619, 0.01913, 0.05), (-0.04157, 0.02778, -0.05), (-0.04157, 0.02778, 0.05), (-0.03536, 0.03536, -0.05), (-0.03536, 0.03536, 0.05), (-0.02778, 0.04157, -0.05), (-0.02778, 0.04157, 0.05), (-0.01913, 0.04619, -0.05), (-0.01913, 0.04619, 0.05), (-0.009755, 0.04904, -0.05), (-0.009755, 0.04904, 0.05), (0.0, 0.04545, -0.25), (0.0, 0.04545, -0.05), (0.008868, 0.04458, -0.25), (0.008868, 0.04458, -0.05), (0.01739, 0.04199, -0.25), (0.01739, 0.04199, -0.05), (0.02525, 0.03779, -0.25), (0.02525, 0.03779, -0.05), (0.03214, 0.03214, -0.25), (0.03214, 0.03214, -0.05), (0.03779, 0.02525, -0.25), (0.03779, 0.02525, -0.05), (0.04199, 0.01739, -0.25), (0.04199, 0.01739, -0.05), (0.04458, 0.008868, -0.25), (0.04458, 0.008868, -0.05), (0.04545, 0.0, -0.25), (0.04545, 0.0, -0.05), (0.04458, -0.008868, -0.25), (0.04458, -0.008868, -0.05), (0.04199, -0.01739, -0.25), (0.04199, -0.01739, -0.05), (0.03779, -0.02525, -0.25), (0.03779, -0.02525, -0.05), (0.03214, -0.03214, -0.25), (0.03214, -0.03214, -0.05), (0.02525, -0.03779, -0.25), (0.02525, -0.03779, -0.05), (0.01739, -0.04199, -0.25), (0.01739, -0.04199, -0.05), (0.008868, -0.04458, -0.25), (0.008868, -0.04458, -0.05), (0.0, -0.04545, -0.25), (0.0, -0.04545, -0.05), (-0.008868, -0.04458, -0.25), (-0.008868, -0.04458, -0.05), (-0.01739, -0.04199, -0.25), (-0.01739, -0.04199, -0.05), (-0.02525, -0.03779, -0.25), (-0.02525, -0.03779, -0.05), (-0.03214, -0.03214, -0.25), (-0.03214, -0.03214, -0.05), (-0.03779, -0.02525, -0.25), (-0.03779, -0.02525, -0.05), (-0.04199, -0.01739, -0.25), (-0.04199, -0.01739, -0.05), (-0.04458, -0.008868, -0.25), (-0.04458, -0.008868, -0.05), (-0.04545, 0.0, -0.25), (-0.04545, 0.0, -0.05), (-0.04458, 0.008868, -0.25), (-0.04458, 0.008868, -0.05), (-0.04199, 0.01739, -0.25), (-0.04199, 0.01739, -0.05), (-0.03779, 0.02525, -0.25), (-0.03779, 0.02525, -0.05), (-0.03214, 0.03214, -0.25), (-0.03214, 0.03214, -0.05), (-0.02525, 0.03779, -0.25), (-0.02525, 0.03779, -0.05), (-0.01739, 0.04199, -0.25), (-0.01739, 0.04199, -0.05), (-0.008868, 0.04458, -0.25), (-0.008868, 0.04458, -0.05)], [], [(0, 1, 3, 2), (2, 3, 5, 4), (4, 5, 7, 6), (6, 7, 9, 8), (8, 9, 11, 10), (10, 11, 13, 12), (12, 13, 15, 14), (14, 15, 17, 16), (16, 17, 19, 18), (18, 19, 21, 20), (20, 21, 23, 22), (22, 23, 25, 24), (24, 25, 27, 26), (26, 27, 29, 28), (28, 29, 31, 30), (30, 31, 33, 32), (32, 33, 35, 34), (34, 35, 37, 36), (36, 37, 39, 38), (38, 39, 41, 40), (40, 41, 43, 42), (42, 43, 45, 44), (44, 45, 47, 46), (46, 47, 49, 48), (48, 49, 51, 50), (50, 51, 53, 52), (52, 53, 55, 54), (54, 55, 57, 56), (56, 57, 59, 58), (58, 59, 61, 60), (3, 1, 63, 61, 59, 57, 55, 53, 51, 49, 47, 45, 43, 41, 39, 37, 35, 33, 31, 29, 27, 25, 23, 21, 19, 17, 15, 13, 11, 9, 7, 5), (60, 61, 63, 62), (62, 63, 1, 0), (0, 2, 4, 6, 8, 10, 12, 14, 16, 18, 20, 22, 24, 26, 28, 30, 32, 34, 36, 38, 40, 42, 44, 46, 48, 50, 52, 54, 56, 58, 60, 62), (64, 65, 67, 66), (66, 67, 69, 68), (68, 69, 71, 70), (70, 71, 73, 72), (72, 73, 75, 74), (74, 75, 77, 76), (76, 77, 79, 78), (78, 79, 81, 80), (80, 81, 83, 82), (82, 83, 85, 84), (84, 85, 87, 86), (86, 87, 89, 88), (88, 89, 91, 90), (90, 91, 93, 92), (92, 93, 95, 94), (94, 95, 97, 96), (96, 97, 99, 98), (98, 99, 101, 100), (100, 101, 103, 102), (102, 103, 105, 104), (104, 105, 107, 106), (106, 107, 109, 108), (108, 109, 111, 110), (110, 111, 113, 112), (112, 113, 115, 114), (114, 115, 117, 116), (116, 117, 119, 118), (118, 119, 121, 120), (120, 121, 123, 122), (122, 123, 125, 124), (67, 65, 127, 125, 123, 121, 119, 117, 115, 113, 111, 109, 107, 105, 103, 101, 99, 97, 95, 93, 91, 89, 87, 85, 83, 81, 79, 77, 75, 73, 71, 69), (124, 125, 127, 126), (126, 127, 65, 64), (64, 66, 68, 70, 72, 74, 76, 78, 80, 82, 84, 86, 88, 90, 92, 94, 96, 98, 100, 102, 104, 106, 108, 110, 112, 114, 116, 118, 120, 122, 124, 126)])
me_cylinder_022.polygons.foreach_set('use_smooth', [True] * 68)
me_cylinder_022.polygons.foreach_set('material_index', [0, 0, 0, 0, 0, 0, 0, 0, 0, 0, 0, 0, 0, 0, 0, 0, 0, 0, 0, 0, 0, 0, 0, 0, 0, 0, 0, 0, 0, 0, 0, 0, 0, 0, 1, 1, 1, 1, 1, 1, 1, 1, 1, 1, 1, 1, 1, 1, 1, 1, 1, 1, 1, 1, 1, 1, 1, 1, 1, 1, 1, 1, 1, 1, 1, 1, 1, 1])
_uv = me_cylinder_022.uv_layers.new(name='UVMap')
_uv.uv.foreach_set('vector', [1.0, 0.5, 1.0, 1.0, 0.9688, 1.0, 0.9688, 0.5, 0.9688, 0.5, 0.9688, 1.0, 0.9375, 1.0, 0.9375, 0.5, 0.9375, 0.5, 0.9375, 1.0, 0.9062, 1.0, 0.9062, 0.5, 0.9062, 0.5, 0.9062, 1.0, 0.875, 1.0, 0.875, 0.5, 0.875, 0.5, 0.875, 1.0, 0.8438, 1.0, 0.8438, 0.5, 0.8438, 0.5, 0.8438, 1.0, 0.8125, 1.0, 0.8125, 0.5, 0.8125, 0.5, 0.8125, 1.0, 0.7812, 1.0, 0.7812, 0.5, 0.7812, 0.5, 0.7812, 1.0, 0.75, 1.0, 0.75, 0.5, 0.75, 0.5, 0.75, 1.0, 0.7188, 1.0, 0.7188, 0.5, 0.7188, 0.5, 0.7188, 1.0, 0.6875, 1.0, 0.6875, 0.5, 0.6875, 0.5, 0.6875, 1.0, 0.6562, 1.0, 0.6562, 0.5, 0.6562, 0.5, 0.6562, 1.0, 0.625, 1.0, 0.625, 0.5, 0.625, 0.5, 0.625, 1.0, 0.5938, 1.0, 0.5938, 0.5, 0.5938, 0.5, 0.5938, 1.0, 0.5625, 1.0, 0.5625, 0.5, 0.5625, 0.5, 0.5625, 1.0, 0.5312, 1.0, 0.5312, 0.5, 0.5312, 0.5, 0.5312, 1.0, 0.5, 1.0, 0.5, 0.5, 0.5, 0.5, 0.5, 1.0, 0.4688, 1.0, 0.4688, 0.5, 0.4688, 0.5, 0.4688, 1.0, 0.4375, 1.0, 0.4375, 0.5, 0.4375, 0.5, 0.4375, 1.0, 0.4062, 1.0, 0.4062, 0.5, 0.4062, 0.5, 0.4062, 1.0, 0.375, 1.0, 0.375, 0.5, 0.375, 0.5, 0.375, 1.0, 0.3438, 1.0, 0.3438, 0.5, 0.3438, 0.5, 0.3438, 1.0, 0.3125, 1.0, 0.3125, 0.5, 0.3125, 0.5, 0.3125, 1.0, 0.2812, 1.0, 0.2812, 0.5, 0.2812, 0.5, 0.2812, 1.0, 0.25, 1.0, 0.25, 0.5, 0.25, 0.5, 0.25, 1.0, 0.2188, 1.0, 0.2188, 0.5, 0.2188, 0.5, 0.2188, 1.0, 0.1875, 1.0, 0.1875, 0.5, 0.1875, 0.5, 0.1875, 1.0, 0.1562, 1.0, 0.1562, 0.5, 0.1562, 0.5, 0.1562, 1.0, 0.125, 1.0, 0.125, 0.5, 0.125, 0.5, 0.125, 1.0, 0.09375, 1.0, 0.09375, 0.5, 0.09375, 0.5, 0.09375, 1.0, 0.0625, 1.0, 0.0625, 0.5, 0.2968, 0.4854, 0.25, 0.49, 0.2032, 0.4854, 0.1582, 0.4717, 0.1167, 0.4496, 0.08029, 0.4197, 0.05045, 0.3833, 0.02827, 0.3418, 0.01461, 0.2968, 0.01, 0.25, 0.01461, 0.2032, 0.02827, 0.1582, 0.05045, 0.1167, 0.08029, 0.08029, 0.1167, 0.05045, 0.1582, 0.02827, 0.2032, 0.01461, 0.25, 0.01, 0.2968, 0.01461, 0.3418, 0.02827, 0.3833, 0.05045, 0.4197, 0.08029, 0.4496, 0.1167, 0.4717, 0.1582, 0.4854, 0.2032, 0.49, 0.25, 0.4854, 0.2968, 0.4717, 0.3418, 0.4496, 0.3833, 0.4197, 0.4197, 0.3833, 0.4496, 0.3418, 0.4717, 0.0625, 0.5, 0.0625, 1.0, 0.03125, 1.0, 0.03125, 0.5, 0.03125, 0.5, 0.03125, 1.0, 0.0, 1.0, 0.0, 0.5, 0.75, 0.49, 0.7968, 0.4854, 0.8418, 0.4717, 0.8833, 0.4496, 0.9197, 0.4197, 0.9496, 0.3833, 0.9717, 0.3418, 0.9854, 0.2968, 0.99, 0.25, 0.9854, 0.2032, 0.9717, 0.1582, 0.9496, 0.1167, 0.9197, 0.08029, 0.8833, 0.05045, 0.8418, 0.02827, 0.7968, 0.01461, 0.75, 0.01, 0.7032, 0.01461, 0.6582, 0.02827, 0.6167, 0.05045, 0.5803, 0.08029, 0.5504, 0.1167, 0.5283, 0.1582, 0.5146, 0.2032, 0.51, 0.25, 0.5146, 0.2968, 0.5283, 0.3418, 0.5504, 0.3833, 0.5803, 0.4197, 0.6167, 0.4496, 0.6582, 0.4717, 0.7032, 0.4854, 1.0, 0.5, 1.0, 1.0, 0.9688, 1.0, 0.9688, 0.5, 0.9688, 0.5, 0.9688, 1.0, 0.9375, 1.0, 0.9375, 0.5, 0.9375, 0.5, 0.9375, 1.0, 0.9062, 1.0, 0.9062, 0.5, 0.9062, 0.5, 0.9062, 1.0, 0.875, 1.0, 0.875, 0.5, 0.875, 0.5, 0.875, 1.0, 0.8438, 1.0, 0.8438, 0.5, 0.8438, 0.5, 0.8438, 1.0, 0.8125, 1.0, 0.8125, 0.5, 0.8125, 0.5, 0.8125, 1.0, 0.7812, 1.0, 0.7812, 0.5, 0.7812, 0.5, 0.7812, 1.0, 0.75, 1.0, 0.75, 0.5, 0.75, 0.5, 0.75, 1.0, 0.7188, 1.0, 0.7188, 0.5, 0.7188, 0.5, 0.7188, 1.0, 0.6875, 1.0, 0.6875, 0.5, 0.6875, 0.5, 0.6875, 1.0, 0.6562, 1.0, 0.6562, 0.5, 0.6562, 0.5, 0.6562, 1.0, 0.625, 1.0, 0.625, 0.5, 0.625, 0.5, 0.625, 1.0, 0.5938, 1.0, 0.5938, 0.5, 0.5938, 0.5, 0.5938, 1.0, 0.5625, 1.0, 0.5625, 0.5, 0.5625, 0.5, 0.5625, 1.0, 0.5312, 1.0, 0.5312, 0.5, 0.5312, 0.5, 0.5312, 1.0, 0.5, 1.0, 0.5, 0.5, 0.5, 0.5, 0.5, 1.0, 0.4688, 1.0, 0.4688, 0.5, 0.4688, 0.5, 0.4688, 1.0, 0.4375, 1.0, 0.4375, 0.5, 0.4375, 0.5, 0.4375, 1.0, 0.4062, 1.0, 0.4062, 0.5, 0.4062, 0.5, 0.4062, 1.0, 0.375, 1.0, 0.375, 0.5, 0.375, 0.5, 0.375, 1.0, 0.3438, 1.0, 0.3438, 0.5, 0.3438, 0.5, 0.3438, 1.0, 0.3125, 1.0, 0.3125, 0.5, 0.3125, 0.5, 0.3125, 1.0, 0.2812, 1.0, 0.2812, 0.5, 0.2812, 0.5, 0.2812, 1.0, 0.25, 1.0, 0.25, 0.5, 0.25, 0.5, 0.25, 1.0, 0.2188, 1.0, 0.2188, 0.5, 0.2188, 0.5, 0.2188, 1.0, 0.1875, 1.0, 0.1875, 0.5, 0.1875, 0.5, 0.1875, 1.0, 0.1562, 1.0, 0.1562, 0.5, 0.1562, 0.5, 0.1562, 1.0, 0.125, 1.0, 0.125, 0.5, 0.125, 0.5, 0.125, 1.0, 0.09375, 1.0, 0.09375, 0.5, 0.09375, 0.5, 0.09375, 1.0, 0.0625, 1.0, 0.0625, 0.5, 0.2968, 0.4854, 0.25, 0.49, 0.2032, 0.4854, 0.1582, 0.4717, 0.1167, 0.4496, 0.08029, 0.4197, 0.05045, 0.3833, 0.02827, 0.3418, 0.01461, 0.2968, 0.01, 0.25, 0.01461, 0.2032, 0.02827, 0.1582, 0.05045, 0.1167, 0.08029, 0.08029, 0.1167, 0.05045, 0.1582, 0.02827, 0.2032, 0.01461, 0.25, 0.01, 0.2968, 0.01461, 0.3418, 0.02827, 0.3833, 0.05045, 0.4197, 0.08029, 0.4496, 0.1167, 0.4717, 0.1582, 0.4854, 0.2032, 0.49, 0.25, 0.4854, 0.2968, 0.4717, 0.3418, 0.4496, 0.3833, 0.4197, 0.4197, 0.3833, 0.4496, 0.3418, 0.4717, 0.0625, 0.5, 0.0625, 1.0, 0.03125, 1.0, 0.03125, 0.5, 0.03125, 0.5, 0.03125, 1.0, 0.0, 1.0, 0.0, 0.5, 0.75, 0.49, 0.7968, 0.4854, 0.8418, 0.4717, 0.8833, 0.4496, 0.9197, 0.4197, 0.9496, 0.3833, 0.9717, 0.3418, 0.9854, 0.2968, 0.99, 0.25, 0.9854, 0.2032, 0.9717, 0.1582, 0.9496, 0.1167, 0.9197, 0.08029, 0.8833, 0.05045, 0.8418, 0.02827, 0.7968, 0.01461, 0.75, 0.01, 0.7032, 0.01461, 0.6582, 0.02827, 0.6167, 0.05045, 0.5803, 0.08029, 0.5504, 0.1167, 0.5283, 0.1582, 0.5146, 0.2032, 0.51, 0.25, 0.5146, 0.2968, 0.5283, 0.3418, 0.5504, 0.3833, 0.5803, 0.4197, 0.6167, 0.4496, 0.6582, 0.4717, 0.7032, 0.4854])
me_cylinder_022.materials.append(mat_material_004)
me_cylinder_022.materials.append(mat_material)
me_cylinder_022.update()
me_cylinder_023 = bpy.data.meshes.new('Cylinder.023')
me_cylinder_023.from_pydata([(0.0, 0.05, -0.05), (0.0, 0.05, 0.05), (0.009755, 0.04904, -0.05), (0.009755, 0.04904, 0.05), (0.01913, 0.04619, -0.05), (0.01913, 0.04619, 0.05), (0.02778, 0.04157, -0.05), (0.02778, 0.04157, 0.05), (0.03536, 0.03536, -0.05), (0.03536, 0.03536, 0.05), (0.04157, 0.02778, -0.05), (0.04157, 0.02778, 0.05), (0.04619, 0.01913, -0.05), (0.04619, 0.01913, 0.05), (0.04904, 0.009755, -0.05), (0.04904, 0.009755, 0.05), (0.05, 0.0, -0.05), (0.05, 0.0, 0.05), (0.04904, -0.009755, -0.05), (0.04904, -0.009755, 0.05), (0.04619, -0.01913, -0.05), (0.04619, -0.01913, 0.05), (0.04157, -0.02778, -0.05), (0.04157, -0.02778, 0.05), (0.03536, -0.03536, -0.05), (0.03536, -0.03536, 0.05), (0.02778, -0.04157, -0.05), (0.02778, -0.04157, 0.05), (0.01913, -0.04619, -0.05), (0.01913, -0.04619, 0.05), (0.009755, -0.04904, -0.05), (0.009755, -0.04904, 0.05), (0.0, -0.05, -0.05), (0.0, -0.05, 0.05), (-0.009755, -0.04904, -0.05), (-0.009755, -0.04904, 0.05), (-0.01913, -0.04619, -0.05), (-0.01913, -0.04619, 0.05), (-0.02778, -0.04157, -0.05), (-0.02778, -0.04157, 0.05), (-0.03536, -0.03536, -0.05), (-0.03536, -0.03536, 0.05), (-0.04157, -0.02778, -0.05), (-0.04157, -0.02778, 0.05), (-0.04619, -0.01913, -0.05), (-0.04619, -0.01913, 0.05), (-0.04904, -0.009755, -0.05), (-0.04904, -0.009755, 0.05), (-0.05, 0.0, -0.05), (-0.05, 0.0, 0.05), (-0.04904, 0.009755, -0.05), (-0.04904, 0.009755, 0.05), (-0.04619, 0.01913, -0.05), (-0.04619, 0.01913, 0.05), (-0.04157, 0.02778, -0.05), (-0.04157, 0.02778, 0.05), (-0.03536, 0.03536, -0.05), (-0.03536, 0.03536, 0.05), (-0.02778, 0.04157, -0.05), (-0.02778, 0.04157, 0.05), (-0.01913, 0.04619, -0.05), (-0.01913, 0.04619, 0.05), (-0.009755, 0.04904, -0.05), (-0.009755, 0.04904, 0.05), (0.0, 0.04545, -0.15), (0.0, 0.04545, -0.05), (0.008868, 0.04458, -0.15), (0.008868, 0.04458, -0.05), (0.01739, 0.04199, -0.15), (0.01739, 0.04199, -0.05), (0.02525, 0.03779, -0.15), (0.02525, 0.03779, -0.05), (0.03214, 0.03214, -0.15), (0.03214, 0.03214, -0.05), (0.03779, 0.02525, -0.15), (0.03779, 0.02525, -0.05), (0.04199, 0.01739, -0.15), (0.04199, 0.01739, -0.05), (0.04458, 0.008868, -0.15), (0.04458, 0.008868, -0.05), (0.04545, 0.0, -0.15), (0.04545, 0.0, -0.05), (0.04458, -0.008868, -0.15), (0.04458, -0.008868, -0.05), (0.04199, -0.01739, -0.15), (0.04199, -0.01739, -0.05), (0.03779, -0.02525, -0.15), (0.03779, -0.02525, -0.05), (0.03214, -0.03214, -0.15), (0.03214, -0.03214, -0.05), (0.02525, -0.03779, -0.15), (0.02525, -0.03779, -0.05), (0.01739, -0.04199, -0.15), (0.01739, -0.04199, -0.05), (0.008868, -0.04458, -0.15), (0.008868, -0.04458, -0.05), (0.0, -0.04545, -0.15), (0.0, -0.04545, -0.05), (-0.008868, -0.04458, -0.15), (-0.008868, -0.04458, -0.05), (-0.01739, -0.04199, -0.15), (-0.01739, -0.04199, -0.05), (-0.02525, -0.03779, -0.15), (-0.02525, -0.03779, -0.05), (-0.03214, -0.03214, -0.15), (-0.03214, -0.03214, -0.05), (-0.03779, -0.02525, -0.15), (-0.03779, -0.02525, -0.05), (-0.04199, -0.01739, -0.15), (-0.04199, -0.01739, -0.05), (-0.04458, -0.008868, -0.15), (-0.04458, -0.008868, -0.05), (-0.04545, 0.0, -0.15), (-0.04545, 0.0, -0.05), (-0.04458, 0.008868, -0.15), (-0.04458, 0.008868, -0.05), (-0.04199, 0.01739, -0.15), (-0.04199, 0.01739, -0.05), (-0.03779, 0.02525, -0.15), (-0.03779, 0.02525, -0.05), (-0.03214, 0.03214, -0.15), (-0.03214, 0.03214, -0.05), (-0.02525, 0.03779, -0.15), (-0.02525, 0.03779, -0.05), (-0.01739, 0.04199, -0.15), (-0.01739, 0.04199, -0.05), (-0.008868, 0.04458, -0.15), (-0.008868, 0.04458, -0.05)], [], [(0, 1, 3, 2), (2, 3, 5, 4), (4, 5, 7, 6), (6, 7, 9, 8), (8, 9, 11, 10), (10, 11, 13, 12), (12, 13, 15, 14), (14, 15, 17, 16), (16, 17, 19, 18), (18, 19, 21, 20), (20, 21, 23, 22), (22, 23, 25, 24), (24, 25, 27, 26), (26, 27, 29, 28), (28, 29, 31, 30), (30, 31, 33, 32), (32, 33, 35, 34), (34, 35, 37, 36), (36, 37, 39, 38), (38, 39, 41, 40), (40, 41, 43, 42), (42, 43, 45, 44), (44, 45, 47, 46), (46, 47, 49, 48), (48, 49, 51, 50), (50, 51, 53, 52), (52, 53, 55, 54), (54, 55, 57, 56), (56, 57, 59, 58), (58, 59, 61, 60), (3, 1, 63, 61, 59, 57, 55, 53, 51, 49, 47, 45, 43, 41, 39, 37, 35, 33, 31, 29, 27, 25, 23, 21, 19, 17, 15, 13, 11, 9, 7, 5), (60, 61, 63, 62), (62, 63, 1, 0), (0, 2, 4, 6, 8, 10, 12, 14, 16, 18, 20, 22, 24, 26, 28, 30, 32, 34, 36, 38, 40, 42, 44, 46, 48, 50, 52, 54, 56, 58, 60, 62), (64, 65, 67, 66), (66, 67, 69, 68), (68, 69, 71, 70), (70, 71, 73, 72), (72, 73, 75, 74), (74, 75, 77, 76), (76, 77, 79, 78), (78, 79, 81, 80), (80, 81, 83, 82), (82, 83, 85, 84), (84, 85, 87, 86), (86, 87, 89, 88), (88, 89, 91, 90), (90, 91, 93, 92), (92, 93, 95, 94), (94, 95, 97, 96), (96, 97, 99, 98), (98, 99, 101, 100), (100, 101, 103, 102), (102, 103, 105, 104), (104, 105, 107, 106), (106, 107, 109, 108), (108, 109, 111, 110), (110, 111, 113, 112), (112, 113, 115, 114), (114, 115, 117, 116), (116, 117, 119, 118), (118, 119, 121, 120), (120, 121, 123, 122), (122, 123, 125, 124), (67, 65, 127, 125, 123, 121, 119, 117, 115, 113, 111, 109, 107, 105, 103, 101, 99, 97, 95, 93, 91, 89, 87, 85, 83, 81, 79, 77, 75, 73, 71, 69), (124, 125, 127, 126), (126, 127, 65, 64), (64, 66, 68, 70, 72, 74, 76, 78, 80, 82, 84, 86, 88, 90, 92, 94, 96, 98, 100, 102, 104, 106, 108, 110, 112, 114, 116, 118, 120, 122, 124, 126)])
me_cylinder_023.polygons.foreach_set('use_smooth', [True] * 68)
me_cylinder_023.polygons.foreach_set('material_index', [0, 0, 0, 0, 0, 0, 0, 0, 0, 0, 0, 0, 0, 0, 0, 0, 0, 0, 0, 0, 0, 0, 0, 0, 0, 0, 0, 0, 0, 0, 0, 0, 0, 0, 1, 1, 1, 1, 1, 1, 1, 1, 1, 1, 1, 1, 1, 1, 1, 1, 1, 1, 1, 1, 1, 1, 1, 1, 1, 1, 1, 1, 1, 1, 1, 1, 1, 1])
_uv = me_cylinder_023.uv_layers.new(name='UVMap')
_uv.uv.foreach_set('vector', [1.0, 0.5, 1.0, 1.0, 0.9688, 1.0, 0.9688, 0.5, 0.9688, 0.5, 0.9688, 1.0, 0.9375, 1.0, 0.9375, 0.5, 0.9375, 0.5, 0.9375, 1.0, 0.9062, 1.0, 0.9062, 0.5, 0.9062, 0.5, 0.9062, 1.0, 0.875, 1.0, 0.875, 0.5, 0.875, 0.5, 0.875, 1.0, 0.8438, 1.0, 0.8438, 0.5, 0.8438, 0.5, 0.8438, 1.0, 0.8125, 1.0, 0.8125, 0.5, 0.8125, 0.5, 0.8125, 1.0, 0.7812, 1.0, 0.7812, 0.5, 0.7812, 0.5, 0.7812, 1.0, 0.75, 1.0, 0.75, 0.5, 0.75, 0.5, 0.75, 1.0, 0.7188, 1.0, 0.7188, 0.5, 0.7188, 0.5, 0.7188, 1.0, 0.6875, 1.0, 0.6875, 0.5, 0.6875, 0.5, 0.6875, 1.0, 0.6562, 1.0, 0.6562, 0.5, 0.6562, 0.5, 0.6562, 1.0, 0.625, 1.0, 0.625, 0.5, 0.625, 0.5, 0.625, 1.0, 0.5938, 1.0, 0.5938, 0.5, 0.5938, 0.5, 0.5938, 1.0, 0.5625, 1.0, 0.5625, 0.5, 0.5625, 0.5, 0.5625, 1.0, 0.5312, 1.0, 0.5312, 0.5, 0.5312, 0.5, 0.5312, 1.0, 0.5, 1.0, 0.5, 0.5, 0.5, 0.5, 0.5, 1.0, 0.4688, 1.0, 0.4688, 0.5, 0.4688, 0.5, 0.4688, 1.0, 0.4375, 1.0, 0.4375, 0.5, 0.4375, 0.5, 0.4375, 1.0, 0.4062, 1.0, 0.4062, 0.5, 0.4062, 0.5, 0.4062, 1.0, 0.375, 1.0, 0.375, 0.5, 0.375, 0.5, 0.375, 1.0, 0.3438, 1.0, 0.3438, 0.5, 0.3438, 0.5, 0.3438, 1.0, 0.3125, 1.0, 0.3125, 0.5, 0.3125, 0.5, 0.3125, 1.0, 0.2812, 1.0, 0.2812, 0.5, 0.2812, 0.5, 0.2812, 1.0, 0.25, 1.0, 0.25, 0.5, 0.25, 0.5, 0.25, 1.0, 0.2188, 1.0, 0.2188, 0.5, 0.2188, 0.5, 0.2188, 1.0, 0.1875, 1.0, 0.1875, 0.5, 0.1875, 0.5, 0.1875, 1.0, 0.1562, 1.0, 0.1562, 0.5, 0.1562, 0.5, 0.1562, 1.0, 0.125, 1.0, 0.125, 0.5, 0.125, 0.5, 0.125, 1.0, 0.09375, 1.0, 0.09375, 0.5, 0.09375, 0.5, 0.09375, 1.0, 0.0625, 1.0, 0.0625, 0.5, 0.2968, 0.4854, 0.25, 0.49, 0.2032, 0.4854, 0.1582, 0.4717, 0.1167, 0.4496, 0.08029, 0.4197, 0.05045, 0.3833, 0.02827, 0.3418, 0.01461, 0.2968, 0.01, 0.25, 0.01461, 0.2032, 0.02827, 0.1582, 0.05045, 0.1167, 0.08029, 0.08029, 0.1167, 0.05045, 0.1582, 0.02827, 0.2032, 0.01461, 0.25, 0.01, 0.2968, 0.01461, 0.3418, 0.02827, 0.3833, 0.05045, 0.4197, 0.08029, 0.4496, 0.1167, 0.4717, 0.1582, 0.4854, 0.2032, 0.49, 0.25, 0.4854, 0.2968, 0.4717, 0.3418, 0.4496, 0.3833, 0.4197, 0.4197, 0.3833, 0.4496, 0.3418, 0.4717, 0.0625, 0.5, 0.0625, 1.0, 0.03125, 1.0, 0.03125, 0.5, 0.03125, 0.5, 0.03125, 1.0, 0.0, 1.0, 0.0, 0.5, 0.75, 0.49, 0.7968, 0.4854, 0.8418, 0.4717, 0.8833, 0.4496, 0.9197, 0.4197, 0.9496, 0.3833, 0.9717, 0.3418, 0.9854, 0.2968, 0.99, 0.25, 0.9854, 0.2032, 0.9717, 0.1582, 0.9496, 0.1167, 0.9197, 0.08029, 0.8833, 0.05045, 0.8418, 0.02827, 0.7968, 0.01461, 0.75, 0.01, 0.7032, 0.01461, 0.6582, 0.02827, 0.6167, 0.05045, 0.5803, 0.08029, 0.5504, 0.1167, 0.5283, 0.1582, 0.5146, 0.2032, 0.51, 0.25, 0.5146, 0.2968, 0.5283, 0.3418, 0.5504, 0.3833, 0.5803, 0.4197, 0.6167, 0.4496, 0.6582, 0.4717, 0.7032, 0.4854, 1.0, 0.5, 1.0, 1.0, 0.9688, 1.0, 0.9688, 0.5, 0.9688, 0.5, 0.9688, 1.0, 0.9375, 1.0, 0.9375, 0.5, 0.9375, 0.5, 0.9375, 1.0, 0.9062, 1.0, 0.9062, 0.5, 0.9062, 0.5, 0.9062, 1.0, 0.875, 1.0, 0.875, 0.5, 0.875, 0.5, 0.875, 1.0, 0.8438, 1.0, 0.8438, 0.5, 0.8438, 0.5, 0.8438, 1.0, 0.8125, 1.0, 0.8125, 0.5, 0.8125, 0.5, 0.8125, 1.0, 0.7812, 1.0, 0.7812, 0.5, 0.7812, 0.5, 0.7812, 1.0, 0.75, 1.0, 0.75, 0.5, 0.75, 0.5, 0.75, 1.0, 0.7188, 1.0, 0.7188, 0.5, 0.7188, 0.5, 0.7188, 1.0, 0.6875, 1.0, 0.6875, 0.5, 0.6875, 0.5, 0.6875, 1.0, 0.6562, 1.0, 0.6562, 0.5, 0.6562, 0.5, 0.6562, 1.0, 0.625, 1.0, 0.625, 0.5, 0.625, 0.5, 0.625, 1.0, 0.5938, 1.0, 0.5938, 0.5, 0.5938, 0.5, 0.5938, 1.0, 0.5625, 1.0, 0.5625, 0.5, 0.5625, 0.5, 0.5625, 1.0, 0.5312, 1.0, 0.5312, 0.5, 0.5312, 0.5, 0.5312, 1.0, 0.5, 1.0, 0.5, 0.5, 0.5, 0.5, 0.5, 1.0, 0.4688, 1.0, 0.4688, 0.5, 0.4688, 0.5, 0.4688, 1.0, 0.4375, 1.0, 0.4375, 0.5, 0.4375, 0.5, 0.4375, 1.0, 0.4062, 1.0, 0.4062, 0.5, 0.4062, 0.5, 0.4062, 1.0, 0.375, 1.0, 0.375, 0.5, 0.375, 0.5, 0.375, 1.0, 0.3438, 1.0, 0.3438, 0.5, 0.3438, 0.5, 0.3438, 1.0, 0.3125, 1.0, 0.3125, 0.5, 0.3125, 0.5, 0.3125, 1.0, 0.2812, 1.0, 0.2812, 0.5, 0.2812, 0.5, 0.2812, 1.0, 0.25, 1.0, 0.25, 0.5, 0.25, 0.5, 0.25, 1.0, 0.2188, 1.0, 0.2188, 0.5, 0.2188, 0.5, 0.2188, 1.0, 0.1875, 1.0, 0.1875, 0.5, 0.1875, 0.5, 0.1875, 1.0, 0.1562, 1.0, 0.1562, 0.5, 0.1562, 0.5, 0.1562, 1.0, 0.125, 1.0, 0.125, 0.5, 0.125, 0.5, 0.125, 1.0, 0.09375, 1.0, 0.09375, 0.5, 0.09375, 0.5, 0.09375, 1.0, 0.0625, 1.0, 0.0625, 0.5, 0.2968, 0.4854, 0.25, 0.49, 0.2032, 0.4854, 0.1582, 0.4717, 0.1167, 0.4496, 0.08029, 0.4197, 0.05045, 0.3833, 0.02827, 0.3418, 0.01461, 0.2968, 0.01, 0.25, 0.01461, 0.2032, 0.02827, 0.1582, 0.05045, 0.1167, 0.08029, 0.08029, 0.1167, 0.05045, 0.1582, 0.02827, 0.2032, 0.01461, 0.25, 0.01, 0.2968, 0.01461, 0.3418, 0.02827, 0.3833, 0.05045, 0.4197, 0.08029, 0.4496, 0.1167, 0.4717, 0.1582, 0.4854, 0.2032, 0.49, 0.25, 0.4854, 0.2968, 0.4717, 0.3418, 0.4496, 0.3833, 0.4197, 0.4197, 0.3833, 0.4496, 0.3418, 0.4717, 0.0625, 0.5, 0.0625, 1.0, 0.03125, 1.0, 0.03125, 0.5, 0.03125, 0.5, 0.03125, 1.0, 0.0, 1.0, 0.0, 0.5, 0.75, 0.49, 0.7968, 0.4854, 0.8418, 0.4717, 0.8833, 0.4496, 0.9197, 0.4197, 0.9496, 0.3833, 0.9717, 0.3418, 0.9854, 0.2968, 0.99, 0.25, 0.9854, 0.2032, 0.9717, 0.1582, 0.9496, 0.1167, 0.9197, 0.08029, 0.8833, 0.05045, 0.8418, 0.02827, 0.7968, 0.01461, 0.75, 0.01, 0.7032, 0.01461, 0.6582, 0.02827, 0.6167, 0.05045, 0.5803, 0.08029, 0.5504, 0.1167, 0.5283, 0.1582, 0.5146, 0.2032, 0.51, 0.25, 0.5146, 0.2968, 0.5283, 0.3418, 0.5504, 0.3833, 0.5803, 0.4197, 0.6167, 0.4496, 0.6582, 0.4717, 0.7032, 0.4854])
me_cylinder_023.materials.append(mat_material_006)
me_cylinder_023.materials.append(mat_material)
me_cylinder_023.update()
me_cylinder_001 = bpy.data.meshes.new('Cylinder.001')
me_cylinder_001.from_pydata([(0.0, 0.05, -0.05), (0.0, 0.05, 0.05), (0.009755, 0.04904, -0.05), (0.009755, 0.04904, 0.05), (0.01913, 0.04619, -0.05), (0.01913, 0.04619, 0.05), (0.02778, 0.04157, -0.05), (0.02778, 0.04157, 0.05), (0.03536, 0.03536, -0.05), (0.03536, 0.03536, 0.05), (0.04157, 0.02778, -0.05), (0.04157, 0.02778, 0.05), (0.04619, 0.01913, -0.05), (0.04619, 0.01913, 0.05), (0.04904, 0.009755, -0.05), (0.04904, 0.009755, 0.05), (0.05, 0.0, -0.05), (0.05, 0.0, 0.05), (0.04904, -0.009755, -0.05), (0.04904, -0.009755, 0.05), (0.04619, -0.01913, -0.05), (0.04619, -0.01913, 0.05), (0.04157, -0.02778, -0.05), (0.04157, -0.02778, 0.05), (0.03536, -0.03536, -0.05), (0.03536, -0.03536, 0.05), (0.02778, -0.04157, -0.05), (0.02778, -0.04157, 0.05), (0.01913, -0.04619, -0.05), (0.01913, -0.04619, 0.05), (0.009755, -0.04904, -0.05), (0.009755, -0.04904, 0.05), (0.0, -0.05, -0.05), (0.0, -0.05, 0.05), (-0.009755, -0.04904, -0.05), (-0.009755, -0.04904, 0.05), (-0.01913, -0.04619, -0.05), (-0.01913, -0.04619, 0.05), (-0.02778, -0.04157, -0.05), (-0.02778, -0.04157, 0.05), (-0.03536, -0.03536, -0.05), (-0.03536, -0.03536, 0.05), (-0.04157, -0.02778, -0.05), (-0.04157, -0.02778, 0.05), (-0.04619, -0.01913, -0.05), (-0.04619, -0.01913, 0.05), (-0.04904, -0.009755, -0.05), (-0.04904, -0.009755, 0.05), (-0.05, 0.0, -0.05), (-0.05, 0.0, 0.05), (-0.04904, 0.009755, -0.05), (-0.04904, 0.009755, 0.05), (-0.04619, 0.01913, -0.05), (-0.04619, 0.01913, 0.05), (-0.04157, 0.02778, -0.05), (-0.04157, 0.02778, 0.05), (-0.03536, 0.03536, -0.05), (-0.03536, 0.03536, 0.05), (-0.02778, 0.04157, -0.05), (-0.02778, 0.04157, 0.05), (-0.01913, 0.04619, -0.05), (-0.01913, 0.04619, 0.05), (-0.009755, 0.04904, -0.05), (-0.009755, 0.04904, 0.05)], [], [(0, 1, 3, 2), (2, 3, 5, 4), (4, 5, 7, 6), (6, 7, 9, 8), (8, 9, 11, 10), (10, 11, 13, 12), (12, 13, 15, 14), (14, 15, 17, 16), (16, 17, 19, 18), (18, 19, 21, 20), (20, 21, 23, 22), (22, 23, 25, 24), (24, 25, 27, 26), (26, 27, 29, 28), (28, 29, 31, 30), (30, 31, 33, 32), (32, 33, 35, 34), (34, 35, 37, 36), (36, 37, 39, 38), (38, 39, 41, 40), (40, 41, 43, 42), (42, 43, 45, 44), (44, 45, 47, 46), (46, 47, 49, 48), (48, 49, 51, 50), (50, 51, 53, 52), (52, 53, 55, 54), (54, 55, 57, 56), (56, 57, 59, 58), (58, 59, 61, 60), (3, 1, 63, 61, 59, 57, 55, 53, 51, 49, 47, 45, 43, 41, 39, 37, 35, 33, 31, 29, 27, 25, 23, 21, 19, 17, 15, 13, 11, 9, 7, 5), (60, 61, 63, 62), (62, 63, 1, 0), (0, 2, 4, 6, 8, 10, 12, 14, 16, 18, 20, 22, 24, 26, 28, 30, 32, 34, 36, 38, 40, 42, 44, 46, 48, 50, 52, 54, 56, 58, 60, 62)])
me_cylinder_001.polygons.foreach_set('use_smooth', [True] * 34)
_uv = me_cylinder_001.uv_layers.new(name='UVMap')
_uv.uv.foreach_set('vector', [1.0, 0.5, 1.0, 1.0, 0.9688, 1.0, 0.9688, 0.5, 0.9688, 0.5, 0.9688, 1.0, 0.9375, 1.0, 0.9375, 0.5, 0.9375, 0.5, 0.9375, 1.0, 0.9062, 1.0, 0.9062, 0.5, 0.9062, 0.5, 0.9062, 1.0, 0.875, 1.0, 0.875, 0.5, 0.875, 0.5, 0.875, 1.0, 0.8438, 1.0, 0.8438, 0.5, 0.8438, 0.5, 0.8438, 1.0, 0.8125, 1.0, 0.8125, 0.5, 0.8125, 0.5, 0.8125, 1.0, 0.7812, 1.0, 0.7812, 0.5, 0.7812, 0.5, 0.7812, 1.0, 0.75, 1.0, 0.75, 0.5, 0.75, 0.5, 0.75, 1.0, 0.7188, 1.0, 0.7188, 0.5, 0.7188, 0.5, 0.7188, 1.0, 0.6875, 1.0, 0.6875, 0.5, 0.6875, 0.5, 0.6875, 1.0, 0.6562, 1.0, 0.6562, 0.5, 0.6562, 0.5, 0.6562, 1.0, 0.625, 1.0, 0.625, 0.5, 0.625, 0.5, 0.625, 1.0, 0.5938, 1.0, 0.5938, 0.5, 0.5938, 0.5, 0.5938, 1.0, 0.5625, 1.0, 0.5625, 0.5, 0.5625, 0.5, 0.5625, 1.0, 0.5312, 1.0, 0.5312, 0.5, 0.5312, 0.5, 0.5312, 1.0, 0.5, 1.0, 0.5, 0.5, 0.5, 0.5, 0.5, 1.0, 0.4688, 1.0, 0.4688, 0.5, 0.4688, 0.5, 0.4688, 1.0, 0.4375, 1.0, 0.4375, 0.5, 0.4375, 0.5, 0.4375, 1.0, 0.4062, 1.0, 0.4062, 0.5, 0.4062, 0.5, 0.4062, 1.0, 0.375, 1.0, 0.375, 0.5, 0.375, 0.5, 0.375, 1.0, 0.3438, 1.0, 0.3438, 0.5, 0.3438, 0.5, 0.3438, 1.0, 0.3125, 1.0, 0.3125, 0.5, 0.3125, 0.5, 0.3125, 1.0, 0.2812, 1.0, 0.2812, 0.5, 0.2812, 0.5, 0.2812, 1.0, 0.25, 1.0, 0.25, 0.5, 0.25, 0.5, 0.25, 1.0, 0.2188, 1.0, 0.2188, 0.5, 0.2188, 0.5, 0.2188, 1.0, 0.1875, 1.0, 0.1875, 0.5, 0.1875, 0.5, 0.1875, 1.0, 0.1562, 1.0, 0.1562, 0.5, 0.1562, 0.5, 0.1562, 1.0, 0.125, 1.0, 0.125, 0.5, 0.125, 0.5, 0.125, 1.0, 0.09375, 1.0, 0.09375, 0.5, 0.09375, 0.5, 0.09375, 1.0, 0.0625, 1.0, 0.0625, 0.5, 0.2968, 0.4854, 0.25, 0.49, 0.2032, 0.4854, 0.1582, 0.4717, 0.1167, 0.4496, 0.08029, 0.4197, 0.05045, 0.3833, 0.02827, 0.3418, 0.01461, 0.2968, 0.01, 0.25, 0.01461, 0.2032, 0.02827, 0.1582, 0.05045, 0.1167, 0.08029, 0.08029, 0.1167, 0.05045, 0.1582, 0.02827, 0.2032, 0.01461, 0.25, 0.01, 0.2968, 0.01461, 0.3418, 0.02827, 0.3833, 0.05045, 0.4197, 0.08029, 0.4496, 0.1167, 0.4717, 0.1582, 0.4854, 0.2032, 0.49, 0.25, 0.4854, 0.2968, 0.4717, 0.3418, 0.4496, 0.3833, 0.4197, 0.4197, 0.3833, 0.4496, 0.3418, 0.4717, 0.0625, 0.5, 0.0625, 1.0, 0.03125, 1.0, 0.03125, 0.5, 0.03125, 0.5, 0.03125, 1.0, 0.0, 1.0, 0.0, 0.5, 0.75, 0.49, 0.7968, 0.4854, 0.8418, 0.4717, 0.8833, 0.4496, 0.9197, 0.4197, 0.9496, 0.3833, 0.9717, 0.3418, 0.9854, 0.2968, 0.99, 0.25, 0.9854, 0.2032, 0.9717, 0.1582, 0.9496, 0.1167, 0.9197, 0.08029, 0.8833, 0.05045, 0.8418, 0.02827, 0.7968, 0.01461, 0.75, 0.01, 0.7032, 0.01461, 0.6582, 0.02827, 0.6167, 0.05045, 0.5803, 0.08029, 0.5504, 0.1167, 0.5283, 0.1582, 0.5146, 0.2032, 0.51, 0.25, 0.5146, 0.2968, 0.5283, 0.3418, 0.5504, 0.3833, 0.5803, 0.4197, 0.6167, 0.4496, 0.6582, 0.4717, 0.7032, 0.4854])
me_cylinder_001.materials.append(mat_material_001)
me_cylinder_001.update()

# ---- objects
ob_shoulder = bpy.data.objects.new('shoulder', me_cylinder_010)
ob_upperarm = bpy.data.objects.new('upperArm', me_cylinder_012)
ob_wrist1 = bpy.data.objects.new('wrist1', me_cylinder_014)
ob_finger2 = bpy.data.objects.new('finger2', me_cube_005)
ob_finger1 = bpy.data.objects.new('finger1', me_cube_006)
ob_hand = bpy.data.objects.new('hand', me_cylinder_020)
ob_forearm = bpy.data.objects.new('forearm', me_cylinder_022)
ob_wrist2 = bpy.data.objects.new('wrist2', me_cylinder_023)
ob_base = bpy.data.objects.new('base', me_cylinder_001)

# ---- transforms, parenting, visibility, modifiers, constraints
ob_shoulder.location = (0.0, 0.0, 0.2)
ob_shoulder.rotation_euler = (1.571, -0.0, 0.0)
ob_shoulder.scale = (1.1, 1.1, 1.1)
_m = ob_shoulder.modifiers.new('Smooth by Angle', 'NODES')
_m.node_group = ng_smooth_by_angle
_m.use_pin_to_last = True
_m.show_group_selector = False
ob_upperarm.location = (0.0, 0.0, 0.6)
ob_upperarm.rotation_euler = (1.571, -0.0, 0.0)
ob_upperarm.scale = (1.1, 1.1, 1.1)
_m = ob_upperarm.modifiers.new('Smooth by Angle', 'NODES')
_m.node_group = ng_smooth_by_angle
_m.use_pin_to_last = True
_m.show_group_selector = False
ob_wrist1.location = (0.0, 0.0, 1.0)
ob_wrist1.rotation_euler = (1.571, -0.0, 0.0)
ob_wrist1.scale = (1.1, 1.1, 1.1)
_m = ob_wrist1.modifiers.new('Smooth by Angle', 'NODES')
_m.node_group = ng_smooth_by_angle
_m.use_pin_to_last = True
_m.show_group_selector = False
ob_finger2.location = (0.0, -0.03, 1.295)
ob_finger2.scale = (0.18, 0.18, 0.5)
ob_finger1.location = (0.0, 0.03, 1.295)
ob_finger1.scale = (0.18, 0.18, 0.5)
ob_hand.location = (0.0, -0.03, 1.25)
ob_hand.rotation_euler = (-0.0, 1.571, 0.0)
ob_hand.scale = (0.26, 0.26, 0.26)
_m = ob_hand.modifiers.new('Smooth by Angle', 'NODES')
_m.node_group = ng_smooth_by_angle
_m.use_pin_to_last = True
_m.show_group_selector = False
ob_forearm.location = (0.0, 0.0, 0.85)
ob_forearm.scale = (1.1, 1.1, 1.0)
_m = ob_forearm.modifiers.new('Smooth by Angle', 'NODES')
_m.node_group = ng_smooth_by_angle
_m.use_pin_to_last = True
_m.show_group_selector = False
ob_wrist2.location = (0.0, 0.0, 1.15)
ob_wrist2.scale = (1.1, 1.1, 1.0)
_m = ob_wrist2.modifiers.new('Smooth by Angle', 'NODES')
_m.node_group = ng_smooth_by_angle
_m.use_pin_to_last = True
_m.show_group_selector = False
ob_base.location = (0.0, 0.0, 0.05)
ob_base.scale = (1.1, 1.1, 1.0)
_m = ob_base.modifiers.new('Smooth by Angle', 'NODES')
_m.node_group = ng_smooth_by_angle
_m.use_pin_to_last = True
_m.show_group_selector = False

# ---- collection membership
col_collection.objects.link(ob_shoulder)
col_collection.objects.link(ob_upperarm)
col_collection.objects.link(ob_wrist1)
col_collection.objects.link(ob_finger2)
col_collection.objects.link(ob_finger1)
col_collection.objects.link(ob_hand)
col_collection.objects.link(ob_forearm)
col_collection.objects.link(ob_wrist2)
col_collection.objects.link(ob_base)

# ---- scene / render settings (as saved in the file)
scene.frame_start = 1; scene.frame_end = 250; scene.frame_set(1)
scene.render.engine = 'BLENDER_EEVEE_NEXT'
bpy.context.view_layer.update()

# ---- added for rendering (the .blend has no active camera and no usable light): camera, sun
cam_auto = bpy.data.cameras.new('AutoCamera')
cam_auto.lens = 50.0
cam_auto.sensor_width = 36.0
cam_auto.clip_end = 1000.0
ob_auto_camera = bpy.data.objects.new('AutoCamera', cam_auto)
scene.collection.objects.link(ob_auto_camera)
ob_auto_camera.location = (1.25272, -1.50327, 1.67468)
ob_auto_camera.rotation_euler = (1.09748, -7.21219e-08, 0.694738)
scene.camera = ob_auto_camera
light_auto_sun = bpy.data.lights.new('AutoSun', 'SUN')
light_auto_sun.energy = 3.0
light_auto_sun.angle = 0.0523599
ob_auto_sun = bpy.data.objects.new('AutoSun', light_auto_sun)
scene.collection.objects.link(ob_auto_sun)
ob_auto_sun.rotation_euler = (0.872665, 0.174533, 0.523599)
bpy.context.view_layer.update()
